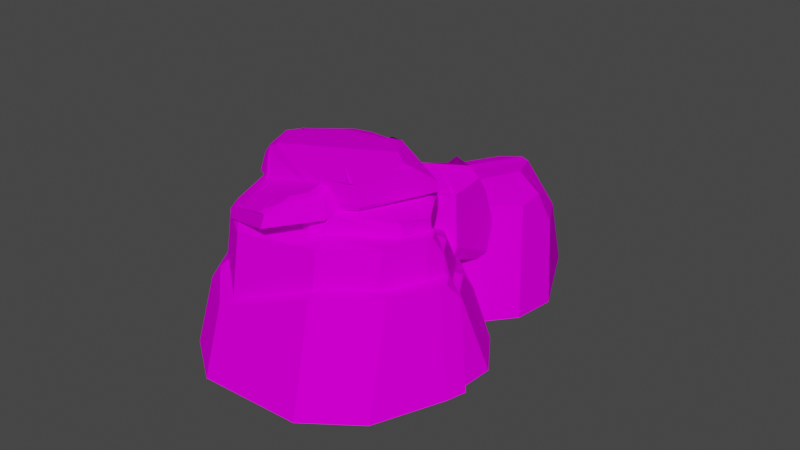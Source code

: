 # Source: rock_meduim.blend  (saved by Blender 3.0.42; exported with 4.5.12 LTS)
import bpy
from mathutils import Matrix  # noqa: F401  (used for matrix-valued properties, if any)

bpy.ops.wm.read_factory_settings(use_empty=True)
scene = bpy.context.scene
scene.name = 'Scene'

# ---- collections
col_collection = bpy.data.collections.new('Collection'); scene.collection.children.link(col_collection)

# ---- images (referenced by path relative to the original .blend; pixels are not part of the script)
import os
ASSET_DIR = os.environ.get("B2B_ASSET_DIR", "")  # directory of the original .blend (textures are referenced by path, not embedded)
HERE = os.path.dirname(os.path.abspath(__file__))  # packed textures are extracted next to this script under _unpacked/

def load_image(name, relpath, width, height, colorspace="sRGB"):
    """Load a texture the original file referenced (path relative to the .blend, or extracted next to this script)."""
    p = next((c for c in (os.path.join(HERE, relpath), os.path.join(ASSET_DIR, relpath)) if relpath and os.path.exists(c)), "")
    if p:
        img = bpy.data.images.load(p, check_existing=True)
        img.name = name
    else:  # same state as the original file: an image datablock whose file is absent (Cycles renders it pink)
        img = bpy.data.images.new(name, width, height)
        img.source = "FILE"
        img.filepath = "//" + (relpath or name)
    img.colorspace_settings.name = colorspace
    return img
img_gradients1024__1__png = load_image('Gradients1024 (1).png', 'Gradients1024 (1).png', 1024, 1024, 'sRGB')
img_gradients1024__1__png_011 = load_image('Gradients1024 (1).png.011', 'Gradients1024 (1).png', 1024, 1024, 'Non-Color')

# ---- materials (node trees are filled in below, after node groups)
mat_naturegrads_005 = bpy.data.materials.new('NatureGrads.005')
mat_naturegrads_005.surface_render_method = 'BLENDED'
mat_naturegrads_005.blend_method = 'BLEND'
mat_naturegrads_005.use_transparent_shadow = False
mat_naturegrads_005.roughness = 1.0
mat_naturegrads_005.specular_intensity = 0.0

# ---- material node trees
mat_naturegrads_005.use_nodes = True; mat_naturegrads_005.node_tree.nodes.clear()
_N = mat_naturegrads_005.node_tree.nodes; _L = mat_naturegrads_005.node_tree.links
n0 = _N.new('ShaderNodeBsdfPrincipled'); n0.name = 'Principled BSDF'; n0.location = (10, 300)
n0.distribution = 'GGX'
n0.subsurface_method = 'RANDOM_WALK_SKIN'
n0.inputs[2].default_value = 1.0
n0.inputs[3].default_value = 1.45
n0.inputs[13].default_value = 0.0
n0.inputs[27].default_value = (0.0, 0.0, 0.0, 1.0)
n0.inputs[28].default_value = 1.0
n1 = _N.new('ShaderNodeOutputMaterial'); n1.name = 'Material Output'; n1.location = (300, 300)
n2 = _N.new('ShaderNodeNormalMap'); n2.name = 'Normal Map'; n2.location = (-300, -300)
n2.label = 'Normal/Map'
n2.inputs[0].default_value = 0.0
n3 = _N.new('ShaderNodeTexImage'); n3.name = 'Image Texture'; n3.location = (-300, 600)
n3.image = img_gradients1024__1__png
n4 = _N.new('ShaderNodeTexImage'); n4.name = 'Image Texture.001'; n4.location = (-300, 0)
n4.image = img_gradients1024__1__png_011
_L.new(n0.outputs[0], n1.inputs[0])
_L.new(n2.outputs[0], n0.inputs[5])
_L.new(n3.outputs[0], n0.inputs[0])
_L.new(n4.outputs[1], n0.inputs[4])
n1.is_active_output = True

# ---- world
world_world = bpy.data.worlds.new('World'); scene.world = world_world
world_world.use_nodes = True; world_world.node_tree.nodes.clear()
_N = world_world.node_tree.nodes; _L = world_world.node_tree.links
n0 = _N.new('ShaderNodeOutputWorld'); n0.name = 'World Output'; n0.location = (300, 300)
n1 = _N.new('ShaderNodeBackground'); n1.name = 'Background'; n1.location = (10, 300)
n1.inputs[0].default_value = (0.05088, 0.05088, 0.05088, 1.0)
_L.new(n1.outputs[0], n0.inputs[0])
n0.is_active_output = True
world_world.color = (0.05088, 0.05088, 0.05088)
world_world.use_sun_shadow = False
world_world.sun_shadow_jitter_overblur = 0.0

# ---- meshes
me_cube_011 = bpy.data.meshes.new('Cube.011')
me_cube_011.from_pydata([(284.7, 82.58, -47.89), (281.9, 46.88, 103.2), (183.7, 106.6, -106.1), (39.27, 47.07, 221.9), (-29.78, 72.2, 62.78), (-42.22, 81.42, 68.44), (294.6, 61.64, -47.56), (280.9, 28.7, 103.8), (36.11, 34.43, 218.7), (196.0, 77.77, -125.0), (128.9, 89.61, 147.8), (133.7, 79.73, 167.6), (234.0, 106.1, -60.79), (256.1, 99.7, -62.34), (274.2, 69.1, 52.79), (286.8, 58.48, 77.66), (260.4, 56.33, 110.9), (160.0, 120.9, -92.65), (203.0, 110.4, -78.36), (198.8, 109.1, -94.23), (103.3, 87.21, 162.6), (19.17, 83.68, 180.3), (156.6, 123.0, -77.04), (153.0, 123.5, -80.08), (21.36, 93.81, 161.6), (-2.311, 100.2, 135.8), (-38.83, 112.3, 66.44), (64.54, 94.23, 154.3), (3.419, 117.0, -0.1346), (-38.16, 114.1, 61.47), (-37.35, 113.9, 55.87), (17.8, 120.9, 47.28), (-36.6, 118.4, 51.11), (287.3, 82.23, -24.4), (245.9, 95.91, -24.77), (290.8, 83.08, -31.67), (263.0, 89.66, -20.91), (252.0, 96.09, -34.35), (275.9, 88.74, -37.7), (285.3, 82.96, -35.35), (130.4, 59.61, 170.0), (145.8, 85.22, 141.9), (146.5, 85.68, 129.7), (140.2, 78.78, 165.4), (162.2, 71.55, 156.3), (156.7, 80.89, 137.3), (160.9, 97.96, -105.0), (167.7, 79.43, -115.2), (168.1, 79.2, -114.8), (2.039, 77.72, -10.3), (160.1, 76.9, -116.5), (155.1, 90.13, -108.2), (-5.501, 91.85, -0.5086), (142.1, 120.2, -96.2), (147.3, 102.5, -104.3), (141.3, 121.0, -92.82), (53.37, 34.99, 209.3), (51.15, 34.31, 210.3), (38.67, 33.89, 207.8), (36.46, 35.18, 204.1), (78.11, 36.47, 196.1), (126.3, 38.14, 168.8), (224.8, 30.53, 127.1), (31.54, 38.42, 182.8), (221.8, 31.66, 128.3), (20.33, 82.19, -40.45), (6.83, 81.01, -27.95), (152.8, 76.07, -108.7), (135.2, 75.42, -102.2), (173.6, -6.631, 131.2), (151.2, -43.44, 269.8), (398.6, -205.8, 36.33), (349.1, -202.9, 167.3), (339.7, -206.3, 144.0), (215.9, -202.9, -297.9), (327.4, -207.4, -197.0), (216.0, -210.1, -268.2), (298.9, -98.41, 183.0), (345.0, -92.69, 58.35), (299.4, -62.5, 135.7), (261.8, -22.74, -164.1), (146.5, -17.83, -261.4), (218.7, -15.42, -158.9), (35.28, -17.6, -284.1), (52.09, -193.3, -333.7), (57.96, -15.23, 218.4), (53.07, -33.93, 285.6), (66.02, -194.0, 354.2), (113.0, -209.2, 213.9), (128.5, -212.4, -257.3), (4.091, -193.3, -333.7), (9.96, -15.23, 218.4), (5.07, -33.93, 285.6), (18.02, -194.0, 354.2), (12.66, -209.2, 213.9), (28.13, -212.4, -257.3), (-56.42, -46.3, 128.9), (-38.97, -74.86, 264.8), (-230.9, -200.8, 35.77), (-192.6, -198.6, 164.3), (-185.3, -201.2, 141.5), (-89.18, -198.5, -292.2), (-175.7, -202.0, -193.2), (-89.24, -204.2, -263.0), (-153.6, -73.45, 179.7), (-189.3, -69.03, 57.37), (-154.0, -62.81, 133.3), (-35.38, -54.99, -256.4), (-41.59, -53.12, -155.8), (50.92, -54.82, -278.6), (37.88, -191.1, -327.3), (33.32, -52.97, 214.4), (37.12, -67.48, 280.3), (27.07, -191.7, 347.7), (-9.4, -203.5, 210.0), (-21.4, -205.9, -252.3), (88.16, -54.82, -278.6), (75.11, -191.1, -327.3), (70.56, -52.97, 214.4), (74.36, -67.48, 280.3), (64.31, -191.7, 347.7), (68.47, -203.5, 210.0), (56.46, -205.9, -252.3), (-10.03, -45.69, -292.0), (-11.26, -17.45, -251.8), (19.64, -17.6, -284.1), (-88.23, -57.24, -199.9), (-140.8, -103.8, -171.0), (-140.0, -61.2, -109.6), (-71.52, -55.16, -157.6), (-0.216, -36.23, -7.032), (48.88, -16.18, 17.18), (-3.17, -16.6, -72.47), (45.73, -16.51, -52.59), (-371.0, 21.52, -45.21), (-476.2, -61.32, -47.98), (-282.3, -201.3, -166.5), (-383.9, -201.7, -152.6), (-367.5, -204.4, -144.4), (-50.83, -192.8, -21.29), (-115.6, -198.3, -98.17), (-72.94, -199.9, -24.75), (-398.5, -56.97, -124.6), (-301.7, -2.325, -137.3), (-363.2, 3.008, -119.5), (-82.28, 19.49, 15.57), (-157.6, 19.56, -0.8446), (-75.52, 19.49, 83.33), (-38.99, -184.4, 78.76), (-446.3, 11.25, 12.54), (-496.8, -53.67, 7.676), (-548.2, -199.3, -8.127), (-439.9, -209.8, -19.64), (-88.97, -202.7, 25.21), (-79.87, 19.2, 111.4), (-43.34, -184.7, 106.9), (-450.7, 10.96, 40.65), (-501.1, -53.96, 35.79), (-552.5, -199.6, 19.99), (-449.0, -210.4, 39.15), (-98.07, -203.3, 84.0), (-118.8, -30.55, -30.92), (-135.1, -84.85, -74.11), (-181.1, 9.95, -80.52), (-152.7, 17.46, -23.23), (-108.9, 6.199, 162.1), (-76.99, -177.9, 158.1), (-433.0, -1.004, 100.2), (-477.1, -63.62, 95.99), (-522.1, -190.9, 82.17), (-431.6, -200.4, 98.93), (-124.8, -194.2, 138.1), (-141.0, -54.81, 155.3), (-114.2, -170.4, 152.0), (-413.6, -60.86, 103.3), (-450.6, -74.31, 99.71), (-488.4, -181.3, 88.1), (-412.4, -189.3, 102.2), (-154.4, -184.1, 135.1), (-149.6, -66.38, 192.9), (-124.2, -175.8, 189.7), (-407.5, -72.11, 143.6), (-442.6, -84.84, 140.3), (-478.4, -186.1, 129.3), (-406.4, -193.7, 142.6), (-162.3, -188.7, 173.8), (-197.7, -87.88, 294.0), (-179.9, -164.5, 291.8), (-378.4, -91.9, 259.5), (-403.0, -100.8, 257.1), (-428.0, -171.8, 249.4), (-377.6, -177.1, 258.8), (-206.5, -173.6, 280.6), (153.4, 59.9, 108.5), (134.5, 17.96, 225.1), (342.8, -167.0, 28.66), (301.2, -163.7, 138.9), (293.3, -167.6, 119.3), (189.0, -163.7, -252.6), (282.9, -168.8, -167.8), (189.1, -172.0, -227.6), (258.9, 20.04, 152.1), (297.7, 26.52, 47.19), (259.3, 35.65, 112.3), (227.6, 41.55, -140.0), (130.6, 47.14, -221.9), (191.4, 49.89, -135.6), (36.99, 47.4, -241.0), (51.14, -152.8, -282.8), (56.08, 50.11, 181.9), (51.97, 28.79, 238.4), (62.86, -153.6, 296.2), (102.4, -170.9, 178.1), (115.5, -174.5, -218.5), (10.74, -152.8, -282.8), (15.68, 50.11, 181.9), (11.56, 28.79, 238.4), (22.46, -153.6, 296.2), (17.95, -170.9, 178.1), (30.97, -174.5, -218.5), (-40.19, 14.69, 106.6), (-25.51, -17.84, 221.0), (-187.1, -161.3, 28.18), (-154.8, -158.8, 136.4), (-148.6, -161.8, 117.1), (-67.77, -158.8, -247.8), (-140.6, -162.7, -164.6), (-67.82, -165.2, -223.3), (-122.0, -16.23, 149.3), (-152.1, -11.2, 46.36), (-122.3, -4.116, 110.3), (-22.48, 4.798, -217.7), (-27.72, 6.926, -133.0), (50.15, 4.995, -236.5), (39.18, -150.3, -277.4), (35.34, 7.097, 178.6), (38.54, -9.437, 234.0), (30.08, -150.9, 290.7), (-0.617, -164.4, 174.8), (-10.72, -167.2, -214.3), (81.5, 4.995, -236.5), (70.52, -150.3, -277.4), (66.69, 7.097, 178.6), (69.88, -9.437, 234.0), (61.43, -150.9, 290.7), (64.92, -164.4, 174.8), (54.82, -167.2, -214.3), (-1.151, 15.39, -247.7), (-2.184, 47.57, -213.8), (23.83, 47.4, -241.0), (-66.97, 2.233, -170.2), (-111.2, -50.81, -145.9), (-110.5, -2.283, -94.16), (-52.9, 4.6, -134.6), (7.113, 26.17, -7.845), (48.44, 49.02, 12.53), (4.627, 48.54, -62.92), (45.78, 48.64, -46.19), (-75.8, 15.74, 130.6), (-197.3, -26.99, 103.7), (-10.79, 33.9, 60.06), (-249.5, -44.65, -108.0), (-111.2, -58.07, -135.7), (-112.4, -31.35, -147.0), (-80.37, -44.47, 139.4), (-199.9, -81.92, 103.8), (-248.1, -85.12, -109.3), (-1.866, -57.94, 74.51), (-201.3, 77.35, -26.58), (-218.7, 57.48, -25.79), (-54.4, 66.37, 91.79), (-57.65, 52.88, 109.7), (-154.0, 15.9, 105.4), (-176.8, -1.682, 111.5), (-198.6, -1.315, 85.04), (-15.51, 76.06, 38.39), (-35.06, 62.81, 70.23), (-22.2, 50.76, 69.77), (-208.9, 69.13, -49.23), (-209.2, 41.96, -118.3), (-26.81, 88.11, 32.86), (-23.79, 87.16, 30.55), (-193.7, 65.01, -113.8), (-168.9, 66.2, -128.3), (-107.4, 61.9, -145.5), (-195.1, 75.56, -78.61), (-62.06, 59.29, -100.8), (-103.4, 65.4, -144.2), (-99.24, 62.79, -142.6), (-100.8, 95.86, -98.0), (-95.09, 74.36, -141.4), (-94.53, 25.65, 128.5), (-85.66, 54.89, 95.38), (-89.35, 26.09, 132.5), (-92.28, 42.61, 108.5), (-79.2, 53.01, 101.8), (-81.48, 36.23, 121.6), (-85.59, 22.51, 128.8), (-222.6, -3.145, -27.8), (-200.0, 66.36, -12.03), (-190.6, 62.66, -9.342), (-218.2, 55.56, -20.25), (-215.7, 36.11, -0.9847), (-198.8, 54.43, -2.434), (-9.015, 1.599, 42.42), (-4.594, -56.83, 50.46), (-4.992, -57.23, 50.73), (-58.95, -64.07, -98.18), (10.35, -63.63, 47.03), (6.434, -21.5, 40.99), (-63.51, -19.3, -106.5), (-9.877, 67.17, 24.95), (-6.715, 11.81, 31.33), (-12.28, 70.84, 23.71), (-243.6, -82.56, -94.05), (-244.1, -84.81, -95.94), (-240.1, -90.77, -105.3), (-236.7, -89.12, -106.5), (-237.2, -76.69, -72.35), (-223.8, -69.66, -29.75), (-208.6, -82.39, 55.45), (-218.9, -90.07, -106.8), (-208.9, -79.34, 52.79), (-37.97, -58.42, -78.74), (-45.6, -60.44, -91.49), (-7.572, -68.45, 37.74), (-9.812, -72.67, 22.79), (8.713, -65.97, 46.32), (181.8, 67.75, 2.391), (63.88, 59.69, 42.45), (201.1, 68.42, -91.66), (-90.1, 50.26, -111.7), (14.05, 43.88, -206.7), (7.248, 49.49, -215.9), (182.5, 54.75, 12.73), (61.67, 47.56, 44.25), (-89.56, 41.22, -113.2), (216.2, 48.33, -83.17), (-6.786, 78.92, -67.89), (-21.27, 74.86, -58.08), (180.1, 77.4, -42.26), (186.6, 75.02, -25.12), (101.8, 68.46, 21.19), (85.48, 65.17, 38.32), (53.19, 64.84, 26.86), (185.9, 77.2, -108.1), (185.6, 75.59, -70.66), (196.4, 72.67, -77.6), (-24.93, 76.54, -83.32), (-60.91, 68.41, -142.1), (173.4, 79.91, -107.1), (174.7, 79.57, -110.6), (-45.34, 73.37, -146.4), (-31.52, 72.74, -171.6), (12.24, 70.12, -218.0), (-28.34, 76.82, -115.6), (74.16, 70.08, -203.1), (16.33, 70.87, -218.9), (20.77, 70.26, -219.7), (42.44, 78.99, -181.0), (24.94, 72.79, -220.9), (164.7, 70.23, 10.21), (155.2, 75.54, -22.98), (171.2, 70.35, 10.96), (156.3, 73.34, -8.273), (164.1, 75.2, -20.76), (172.3, 72.12, -2.567), (172.6, 69.38, 5.894), (-25.67, 61.42, -57.3), (1.841, 76.91, -56.01), (11.25, 75.99, -58.51), (-17.99, 74.59, -53.57), (-5.885, 70.82, -38.23), (7.805, 74.53, -48.31), (193.5, 60.68, -107.4), (201.5, 47.89, -102.4), (201.3, 47.81, -101.9), (78.19, 42.73, -201.5), (200.2, 45.37, -108.1), (193.8, 54.6, -111.6), (69.97, 52.5, -206.6), (183.8, 74.71, -122.5), (189.8, 62.57, -118.2), (181.1, 75.53, -122.3), (-77.83, 42.17, -102.6), (-79.21, 41.62, -103.9), (-80.65, 39.94, -113.9), (-78.36, 40.2, -116.7), (-61.17, 44.01, -87.31), (-27.65, 46.63, -57.85), (29.3, 46.13, 7.361), (-63.25, 39.66, -126.1), (27.68, 46.74, 5.216), (106.2, 44.2, -195.7), (93.08, 43.5, -202.7), (192.4, 44.98, -111.6), (182.7, 43.62, -123.2), (70.99, 112.6, 195.1), (-67.11, 104.6, 116.0), (176.8, 114.1, 135.3), (-50.67, 99.53, -158.8), (127.0, 83.05, -139.2), (130.5, 93.81, -153.0), (60.66, 88.73, 203.6), (-71.62, 82.64, 114.7), (-49.48, 83.09, -160.0), (179.9, 76.55, 155.7), (-20.06, 145.7, -41.87), (-41.91, 139.1, -47.68), (112.8, 130.9, 156.9), (101.8, 125.9, 177.2), (-14.25, 118.5, 134.8), (-44.58, 113.2, 133.3), (-60.87, 114.8, 93.1), (180.4, 131.3, 107.6), (144.3, 127.8, 138.4), (159.8, 121.9, 142.7), (-20.82, 142.8, -72.05), (4.223, 131.2, -155.4), (169.1, 137.0, 96.69), (173.6, 136.3, 95.06), (21.83, 139.3, -144.0), (57.39, 137.7, -151.8), (138.2, 131.0, -148.9), (7.066, 144.0, -102.1), (176.2, 126.8, -77.81), (142.7, 132.1, -145.8), (147.1, 130.8, -142.3), (129.2, 144.6, -89.1), (151.9, 135.1, -139.2), (49.33, 118.0, 185.5), (73.33, 128.8, 149.1), (54.09, 117.8, 192.3), (60.06, 124.5, 162.3), (78.66, 127.6, 159.4), (68.03, 121.2, 182.2), (59.95, 116.0, 189.3), (-59.53, 114.9, -55.23), (-24.26, 141.3, -23.91), (-37.08, 139.1, -17.55), (-43.45, 138.3, -40.84), (-48.16, 130.4, -16.78), (-26.75, 136.5, -11.97), (184.9, 100.8, 114.6), (185.8, 76.99, 125.7), (185.2, 76.86, 125.9), (176.0, 76.91, -73.98), (190.0, 72.58, 119.6), (188.6, 89.81, 111.1), (174.7, 95.23, -85.58), (192.1, 127.1, 93.57), (192.1, 104.6, 102.2), (189.7, 128.8, 91.18), (-49.67, 83.91, -140.0), (-49.59, 83.02, -142.5), (-41.41, 80.22, -152.2), (-36.84, 80.61, -152.3), (-50.03, 85.98, -111.4), (-49.66, 88.17, -54.96), (-63.85, 82.67, 53.28), (-15.16, 78.84, -145.8), (-63.12, 83.89, 49.99), (194.2, 77.73, -42.51), (189.7, 77.39, -60.79), (186.7, 72.42, 109.2), (189.5, 70.75, 90.37)], [], [(64, 62, 7, 1, 16, 44, 40, 43, 11, 3, 8, 57, 56, 60, 61), (14, 45, 44, 16, 15), (33, 36, 14, 15), (24, 21, 3, 11, 10, 20, 27), (1, 15, 16), (9, 2, 19, 13, 0, 6), (2, 17, 19), (5, 8, 3, 21, 25, 26), (21, 24, 25), (30, 29, 31), (30, 31, 32), (33, 35, 34, 36), (37, 34, 35, 39, 38), (39, 0, 13, 38), (1, 7, 6, 0, 39, 35, 33, 15), (43, 40, 42, 41), (45, 42, 40, 44), (10, 11, 43, 41), (49, 4, 5, 52), (5, 26, 29, 30, 32, 28, 52), (23, 17, 53, 55), (53, 17, 2, 9, 47, 46, 54), (46, 47, 48, 50, 51), (54, 46, 51), (8, 5, 4, 63, 59, 58), (54, 51, 50, 67, 55, 53), (31, 29, 26, 25, 24, 27, 22, 23, 28, 32), (34, 37, 38, 13, 12, 18, 22, 27, 20, 10, 41, 42, 45, 14, 36), (17, 23, 22, 18, 12, 13, 19), (65, 66, 49, 52, 28, 23, 55, 67, 68), (65, 68, 67, 50, 48, 47, 9, 6, 7, 62, 64, 61, 60, 56, 57, 8, 58, 59, 63, 4, 49, 66), (80, 82, 69, 79, 78), (69, 70, 77, 79), (71, 75, 80, 78), (71, 72, 73), (74, 75, 76), (77, 78, 79), (80, 81, 82), (71, 78, 77, 72), (74, 81, 80, 75), (87, 86, 92, 93), (74, 76, 89, 84), (81, 74, 84, 83), (73, 72, 87, 88), (83, 133, 131, 85, 69, 82, 81), (85, 86, 70, 69), (86, 87, 72, 77, 70), (88, 89, 76, 75, 71, 73), (85, 131, 130, 91), (90, 95, 94, 93, 92, 91, 130, 132, 124, 123), (89, 88, 94, 95), (88, 87, 93, 94), (86, 85, 91, 92), (84, 89, 95, 90), (98, 105, 128, 127, 102), (96, 106, 104, 97), (101, 102, 127, 126, 107), (98, 100, 99), (101, 103, 102), (104, 106, 105), (129, 128, 105, 106, 96, 108), (98, 99, 104, 105), (113, 120, 119, 112), (101, 110, 115, 103), (107, 109, 110, 101), (100, 114, 113, 99), (109, 107, 108, 96, 111), (111, 96, 97, 112), (112, 97, 104, 99, 113), (114, 100, 98, 102, 103, 115), (117, 116, 118, 119, 120, 121, 122), (111, 118, 116, 109), (109, 116, 117, 110), (115, 122, 121, 114), (114, 121, 120, 113), (112, 119, 118, 111), (110, 117, 122, 115), (123, 124, 125), (83, 84, 90, 123, 125), (126, 127, 128, 129), (126, 129, 108, 107), (130, 131, 133, 132), (132, 133, 83, 125, 124), (136, 143, 163, 162, 140), (134, 144, 142, 135), (139, 140, 162, 161, 145), (136, 138, 137), (139, 141, 140), (142, 144, 143), (164, 163, 143, 144, 134, 146), (136, 137, 142, 143), (151, 158, 157, 150), (139, 148, 153, 141), (145, 147, 148, 139), (138, 152, 151, 137), (147, 145, 146, 134, 149), (149, 134, 135, 150), (150, 135, 142, 137, 151), (152, 138, 136, 140, 141, 153), (157, 158, 169, 168), (149, 156, 154, 147), (147, 154, 155, 148), (153, 160, 159, 152), (152, 159, 158, 151), (150, 157, 156, 149), (148, 155, 160, 153), (161, 162, 163, 164), (161, 164, 146, 145), (168, 169, 176, 175), (154, 156, 167, 165), (160, 155, 166, 171), (158, 159, 170, 169), (156, 157, 168, 167), (155, 154, 165, 166), (159, 160, 171, 170), (173, 172, 179, 180), (165, 167, 174, 172), (171, 166, 173, 178), (169, 170, 177, 176), (167, 168, 175, 174), (166, 165, 172, 173), (170, 171, 178, 177), (185, 180, 187, 192), (177, 178, 185, 184), (175, 176, 183, 182), (172, 174, 181, 179), (178, 173, 180, 185), (176, 177, 184, 183), (174, 175, 182, 181), (187, 186, 188, 189, 190, 191, 192), (183, 184, 191, 190), (181, 182, 189, 188), (180, 179, 186, 187), (184, 185, 192, 191), (182, 183, 190, 189), (179, 181, 188, 186), (204, 206, 193, 203, 202), (193, 194, 201, 203), (195, 199, 204, 202), (195, 196, 197), (198, 199, 200), (201, 202, 203), (204, 205, 206), (195, 202, 201, 196), (198, 205, 204, 199), (211, 210, 216, 217), (198, 200, 213, 208), (205, 198, 208, 207), (197, 196, 211, 212), (207, 257, 255, 209, 193, 206, 205), (209, 210, 194, 193), (210, 211, 196, 201, 194), (212, 213, 200, 199, 195, 197), (209, 255, 254, 215), (214, 219, 218, 217, 216, 215, 254, 256, 248, 247), (213, 212, 218, 219), (212, 211, 217, 218), (210, 209, 215, 216), (208, 213, 219, 214), (222, 229, 252, 251, 226), (220, 230, 228, 221), (225, 226, 251, 250, 231), (222, 224, 223), (225, 227, 226), (228, 230, 229), (253, 252, 229, 230, 220, 232), (222, 223, 228, 229), (237, 244, 243, 236), (225, 234, 239, 227), (231, 233, 234, 225), (224, 238, 237, 223), (233, 231, 232, 220, 235), (235, 220, 221, 236), (236, 221, 228, 223, 237), (238, 224, 222, 226, 227, 239), (241, 240, 242, 243, 244, 245, 246), (235, 242, 240, 233), (233, 240, 241, 234), (239, 246, 245, 238), (238, 245, 244, 237), (236, 243, 242, 235), (234, 241, 246, 239), (247, 248, 249), (207, 208, 214, 247, 249), (250, 251, 252, 253), (250, 253, 232, 231), (254, 255, 257, 256), (256, 257, 207, 249, 248), (322, 320, 265, 259, 274, 302, 298, 301, 269, 261, 266, 315, 314, 318, 319), (272, 303, 302, 274, 273), (291, 294, 272, 273), (282, 279, 261, 269, 268, 278, 285), (259, 273, 274), (267, 260, 277, 271, 258, 264), (260, 275, 277), (263, 266, 261, 279, 283, 284), (279, 282, 283), (288, 287, 289), (288, 289, 290), (291, 293, 292, 294), (295, 292, 293, 297, 296), (297, 258, 271, 296), (259, 265, 264, 258, 297, 293, 291, 273), (301, 298, 300, 299), (303, 300, 298, 302), (268, 269, 301, 299), (307, 262, 263, 310), (263, 284, 287, 288, 290, 286, 310), (281, 275, 311, 313), (311, 275, 260, 267, 305, 304, 312), (304, 305, 306, 308, 309), (312, 304, 309), (266, 263, 262, 321, 317, 316), (312, 309, 308, 327, 325, 313, 311), (289, 287, 284, 283, 282, 285, 280, 281, 286, 290), (292, 295, 296, 271, 270, 276, 280, 285, 278, 268, 299, 300, 303, 272, 294), (275, 281, 280, 276, 270, 271, 277), (323, 324, 307, 310, 286, 281, 313, 325, 326), (323, 326, 325, 327, 308, 306, 305, 267, 264, 265, 320, 322, 319, 318, 314, 315, 266, 316, 317, 321, 262, 307, 324), (392, 390, 335, 329, 344, 372, 368, 371, 339, 331, 336, 385, 384, 388, 389), (342, 373, 372, 344, 343), (361, 364, 342, 343), (352, 349, 331, 339, 338, 348, 355), (329, 343, 344), (337, 330, 347, 341, 328, 334), (330, 345, 347), (333, 336, 331, 349, 353, 354), (349, 352, 353), (358, 357, 359), (358, 359, 360), (361, 363, 362, 364), (365, 362, 363, 367, 366), (367, 328, 341, 366), (329, 335, 334, 328, 367, 363, 361, 343), (371, 368, 370, 369), (373, 370, 368, 372), (338, 339, 371, 369), (377, 332, 333, 380), (333, 354, 357, 358, 360, 356, 380), (351, 345, 381, 383), (381, 345, 330, 337, 375, 374, 382), (374, 375, 376, 378, 379), (382, 374, 379), (336, 333, 332, 391, 387, 386), (382, 379, 378, 395, 383, 381), (359, 357, 354, 353, 352, 355, 350, 351, 356, 360), (362, 365, 366, 341, 340, 346, 350, 355, 348, 338, 369, 370, 373, 342, 364), (345, 351, 350, 346, 340, 341, 347), (393, 394, 377, 380, 356, 351, 383, 395, 396), (393, 396, 395, 378, 376, 375, 337, 334, 335, 390, 392, 389, 388, 384, 385, 336, 386, 387, 391, 332, 377, 394), (461, 459, 404, 398, 413, 441, 437, 440, 408, 400, 405, 454, 453, 457, 458), (411, 442, 441, 413, 412), (430, 433, 411, 412), (421, 418, 400, 408, 407, 417, 424), (398, 412, 413), (406, 399, 416, 410, 397, 403), (399, 414, 416), (402, 405, 400, 418, 422, 423), (418, 421, 422), (427, 426, 428), (427, 428, 429), (430, 432, 431, 433), (434, 431, 432, 436, 435), (436, 397, 410, 435), (398, 404, 403, 397, 436, 432, 430, 412), (440, 437, 439, 438), (442, 439, 437, 441), (407, 408, 440, 438), (446, 401, 402, 449), (402, 423, 426, 427, 429, 425, 449), (420, 414, 450, 452), (450, 414, 399, 406, 444, 443, 451), (443, 444, 445, 447, 448), (451, 443, 448), (405, 402, 401, 460, 456, 455), (451, 448, 447, 464, 452, 450), (428, 426, 423, 422, 421, 424, 419, 420, 425, 429), (431, 434, 435, 410, 409, 415, 419, 424, 417, 407, 438, 439, 442, 411, 433), (414, 420, 419, 415, 409, 410, 416), (462, 463, 446, 449, 425, 420, 452, 464, 465), (462, 465, 464, 447, 445, 444, 406, 403, 404, 459, 461, 458, 457, 453, 454, 405, 455, 456, 460, 401, 446, 463)])
me_cube_011.polygons.foreach_set('use_smooth', [True] * 281)
_k = set([(0, 6), (0, 13), (0, 39), (1, 7), (1, 15), (1, 16), (2, 9), (2, 17), (2, 19), (3, 8), (3, 11), (3, 21), (4, 5), (4, 49), (4, 63), (5, 8), (5, 26), (5, 52), (6, 7), (6, 9), (7, 62), (8, 57), (8, 58), (9, 47), (10, 11), (10, 20), (10, 41), (11, 43), (12, 13), (12, 18), (13, 19), (13, 38), (14, 15), (14, 36), (14, 45), (15, 16), (15, 33), (16, 44), (17, 19), (17, 23), (17, 53), (18, 22), (20, 27), (21, 24), (21, 25), (22, 23), (22, 27), (23, 28), (23, 55), (24, 25), (24, 27), (25, 26), (26, 29), (28, 32), (28, 52), (29, 30), (29, 31), (30, 31), (30, 32), (31, 32), (33, 35), (33, 36), (34, 35), (34, 36), (34, 37), (35, 39), (37, 38), (38, 39), (40, 42), (40, 43), (40, 44), (41, 42), (41, 43), (42, 45), (44, 45), (46, 47), (46, 51), (46, 54), (47, 48), (48, 50), (49, 52), (49, 66), (50, 51), (50, 67), (51, 54), (53, 54), (53, 55), (55, 67), (56, 57), (56, 60), (58, 59), (59, 63), (60, 61), (61, 64), (62, 64), (65, 66), (65, 68), (67, 68), (69, 70), (69, 79), (69, 82), (69, 85), (70, 77), (70, 86), (71, 72), (71, 73), (71, 75), (71, 78), (72, 73), (72, 77), (72, 87), (73, 88), (74, 75), (74, 76), (74, 81), (74, 84), (75, 76), (75, 80), (76, 89), (77, 78), (77, 79), (78, 79), (78, 80), (80, 81), (80, 82), (81, 82), (81, 83), (83, 84), (83, 125), (83, 133), (84, 90), (85, 86), (85, 91), (85, 131), (86, 87), (86, 92), (87, 88), (87, 93), (88, 89), (88, 94), (89, 95), (90, 95), (90, 123), (91, 92), (91, 130), (92, 93), (93, 94), (94, 95), (96, 97), (96, 106), (96, 108), (96, 111), (97, 104), (97, 112), (98, 99), (98, 100), (98, 102), (98, 105), (99, 100), (99, 104), (99, 113), (100, 114), (101, 102), (101, 103), (101, 107), (101, 110), (102, 103), (102, 127), (103, 115), (104, 105), (104, 106), (105, 106), (105, 128), (107, 108), (107, 109), (107, 126), (108, 129), (109, 110), (109, 111), (109, 116), (110, 117), (111, 112), (111, 118), (112, 113), (112, 119), (113, 114), (113, 120), (114, 115), (114, 121), (115, 122), (116, 117), (116, 118), (117, 122), (118, 119), (119, 120), (120, 121), (121, 122), (123, 124), (123, 125), (124, 125), (124, 132), (126, 127), (126, 129), (127, 128), (128, 129), (130, 131), (130, 132), (131, 133), (132, 133), (134, 135), (134, 144), (134, 146), (134, 149), (135, 142), (135, 150), (136, 137), (136, 138), (136, 140), (136, 143), (137, 138), (137, 142), (137, 151), (138, 152), (139, 140), (139, 141), (139, 145), (139, 148), (140, 141), (140, 162), (141, 153), (142, 143), (142, 144), (143, 144), (143, 163), (145, 146), (145, 147), (145, 161), (146, 164), (147, 148), (147, 149), (147, 154), (148, 155), (149, 150), (149, 156), (150, 151), (150, 157), (151, 152), (151, 158), (152, 153), (152, 159), (153, 160), (154, 155), (154, 156), (154, 165), (155, 160), (155, 166), (156, 157), (156, 167), (157, 158), (157, 168), (158, 159), (158, 169), (159, 160), (159, 170), (160, 171), (161, 162), (161, 164), (162, 163), (163, 164), (165, 166), (165, 167), (165, 172), (166, 171), (166, 173), (167, 168), (167, 174), (168, 169), (168, 175), (169, 170), (169, 176), (170, 171), (170, 177), (171, 178), (172, 173), (172, 174), (172, 179), (173, 178), (173, 180), (174, 175), (174, 181), (175, 176), (175, 182), (176, 177), (176, 183), (177, 178), (177, 184), (178, 185), (179, 180), (179, 181), (179, 186), (180, 185), (180, 187), (181, 182), (181, 188), (182, 183), (182, 189), (183, 184), (183, 190), (184, 185), (184, 191), (185, 192), (186, 187), (186, 188), (187, 192), (188, 189), (189, 190), (190, 191), (191, 192), (193, 194), (193, 203), (193, 206), (193, 209), (194, 201), (194, 210), (195, 196), (195, 197), (195, 199), (195, 202), (196, 197), (196, 201), (196, 211), (197, 212), (198, 199), (198, 200), (198, 205), (198, 208), (199, 200), (199, 204), (200, 213), (201, 202), (201, 203), (202, 203), (202, 204), (204, 205), (204, 206), (205, 206), (205, 207), (207, 208), (207, 249), (207, 257), (208, 214), (209, 210), (209, 215), (209, 255), (210, 211), (210, 216), (211, 212), (211, 217), (212, 213), (212, 218), (213, 219), (214, 219), (214, 247), (215, 216), (215, 254), (216, 217), (217, 218), (218, 219), (220, 221), (220, 230), (220, 232), (220, 235), (221, 228), (221, 236), (222, 223), (222, 224), (222, 226), (222, 229), (223, 224), (223, 228), (223, 237), (224, 238), (225, 226), (225, 227), (225, 231), (225, 234), (226, 227), (226, 251), (227, 239), (228, 229), (228, 230), (229, 230), (229, 252), (231, 232), (231, 233), (231, 250), (232, 253), (233, 234), (233, 235), (233, 240), (234, 241), (235, 236), (235, 242), (236, 237), (236, 243), (237, 238), (237, 244), (238, 239), (238, 245), (239, 246), (240, 241), (240, 242), (241, 246), (242, 243), (243, 244), (244, 245), (245, 246), (247, 248), (247, 249), (248, 249), (248, 256), (250, 251), (250, 253), (251, 252), (252, 253), (254, 255), (254, 256), (255, 257), (256, 257), (258, 264), (258, 271), (258, 297), (259, 265), (259, 273), (259, 274), (260, 267), (260, 275), (260, 277), (261, 266), (261, 269), (261, 279), (262, 263), (262, 307), (262, 321), (263, 266), (263, 284), (263, 310), (264, 265), (264, 267), (265, 320), (266, 315), (266, 316), (267, 305), (268, 269), (268, 278), (268, 299), (269, 301), (270, 271), (270, 276), (271, 277), (271, 296), (272, 273), (272, 294), (272, 303), (273, 274), (273, 291), (274, 302), (275, 277), (275, 281), (275, 311), (276, 280), (278, 285), (279, 282), (279, 283), (280, 281), (280, 285), (281, 286), (281, 313), (282, 283), (282, 285), (283, 284), (284, 287), (286, 290), (286, 310), (287, 288), (287, 289), (288, 289), (288, 290), (289, 290), (291, 293), (291, 294), (292, 293), (292, 294), (292, 295), (293, 297), (295, 296), (296, 297), (298, 300), (298, 301), (298, 302), (299, 300), (299, 301), (300, 303), (302, 303), (304, 305), (304, 309), (304, 312), (305, 306), (306, 308), (307, 310), (307, 324), (308, 309), (308, 327), (309, 312), (311, 312), (311, 313), (313, 325), (314, 315), (314, 318), (316, 317), (317, 321), (318, 319), (319, 322), (320, 322), (323, 324), (323, 326), (325, 326), (325, 327), (328, 334), (328, 341), (328, 367), (329, 335), (329, 343), (329, 344), (330, 337), (330, 345), (330, 347), (331, 336), (331, 339), (331, 349), (332, 333), (332, 377), (332, 391), (333, 336), (333, 354), (333, 380), (334, 335), (334, 337), (335, 390), (336, 385), (336, 386), (337, 375), (338, 339), (338, 348), (338, 369), (339, 371), (340, 341), (340, 346), (341, 347), (341, 366), (342, 343), (342, 364), (342, 373), (343, 344), (343, 361), (344, 372), (345, 347), (345, 351), (345, 381), (346, 350), (348, 355), (349, 352), (349, 353), (350, 351), (350, 355), (351, 356), (351, 383), (352, 353), (352, 355), (353, 354), (354, 357), (356, 360), (356, 380), (357, 358), (357, 359), (358, 359), (358, 360), (359, 360), (361, 363), (361, 364), (362, 363), (362, 364), (362, 365), (363, 367), (365, 366), (366, 367), (368, 370), (368, 371), (368, 372), (369, 370), (369, 371), (370, 373), (372, 373), (374, 375), (374, 379), (374, 382), (375, 376), (376, 378), (377, 380), (377, 394), (378, 379), (378, 395), (379, 382), (381, 382), (381, 383), (383, 395), (384, 385), (384, 388), (386, 387), (387, 391), (388, 389), (389, 392), (390, 392), (393, 394), (393, 396), (395, 396), (397, 403), (397, 410), (397, 436), (398, 404), (398, 412), (398, 413), (399, 406), (399, 414), (399, 416), (400, 405), (400, 408), (400, 418), (401, 402), (401, 446), (401, 460), (402, 405), (402, 423), (402, 449), (403, 404), (403, 406), (404, 459), (405, 454), (405, 455), (406, 444), (407, 408), (407, 417), (407, 438), (408, 440), (409, 410), (409, 415), (410, 416), (410, 435), (411, 412), (411, 433), (411, 442), (412, 413), (412, 430), (413, 441), (414, 416), (414, 420), (414, 450), (415, 419), (417, 424), (418, 421), (418, 422), (419, 420), (419, 424), (420, 425), (420, 452), (421, 422), (421, 424), (422, 423), (423, 426), (425, 429), (425, 449), (426, 427), (426, 428), (427, 428), (427, 429), (428, 429), (430, 432), (430, 433), (431, 432), (431, 433), (431, 434), (432, 436), (434, 435), (435, 436), (437, 439), (437, 440), (437, 441), (438, 439), (438, 440), (439, 442), (441, 442), (443, 444), (443, 448), (443, 451), (444, 445), (445, 447), (446, 449), (446, 463), (447, 448), (447, 464), (448, 451), (450, 451), (450, 452), (452, 464), (453, 454), (453, 457), (455, 456), (456, 460), (457, 458), (458, 461), (459, 461), (462, 463), (462, 465), (464, 465)])
me_cube_011.attributes.new('sharp_edge', 'BOOLEAN', 'EDGE').data.foreach_set('value', [ (min(e.vertices), max(e.vertices)) in _k for e in me_cube_011.edges])
_uv = me_cube_011.uv_layers.new(name='UVMap')
_uv.uv.foreach_set('vector', [0.9512, 0.1217, 0.9511, 0.1218, 0.9504, 0.122, 0.9504, 0.1201, 0.9506, 0.1192, 0.9519, 0.1178, 0.9524, 0.1191, 0.9522, 0.1171, 0.9523, 0.117, 0.9536, 0.1208, 0.9537, 0.122, 0.9535, 0.1219, 0.9534, 0.1218, 0.9531, 0.1216, 0.9524, 0.1212, 0.9505, 0.1462, 0.9524, 0.1487, 0.9524, 0.1508, 0.951, 0.1511, 0.9505, 0.1492, 0.9499, 0.1396, 0.9502, 0.1387, 0.9505, 0.1462, 0.9505, 0.1492, 0.9541, 0.1447, 0.9543, 0.1464, 0.9543, 0.1515, 0.9528, 0.1504, 0.9528, 0.1483, 0.9532, 0.1485, 0.9536, 0.1459, 0.9507, 0.1515, 0.9505, 0.1492, 0.951, 0.1511, 0.9484, 0.1517, 0.9483, 0.1484, 0.9485, 0.1479, 0.9492, 0.1481, 0.9496, 0.1495, 0.9498, 0.1516, 0.9506, 0.127, 0.951, 0.1271, 0.9505, 0.1288, 0.9494, 0.2652, 0.9473, 0.266, 0.9473, 0.2646, 0.9479, 0.262, 0.9486, 0.2614, 0.9495, 0.2621, 0.9543, 0.1464, 0.9541, 0.1447, 0.9543, 0.1411, 0.9542, 0.132, 0.9542, 0.1325, 0.9535, 0.1336, 0.9657, 0.1258, 0.965, 0.1258, 0.9657, 0.1252, 0.9499, 0.1396, 0.9498, 0.139, 0.9504, 0.1375, 0.9502, 0.1387, 0.9502, 0.1369, 0.9504, 0.1375, 0.9498, 0.139, 0.9498, 0.1384, 0.9499, 0.1377, 0.9498, 0.1384, 0.9498, 0.1372, 0.95, 0.1345, 0.9499, 0.1377, 0.9656, 0.1234, 0.9657, 0.1252, 0.9636, 0.1252, 0.9636, 0.123, 0.9637, 0.1227, 0.9638, 0.1227, 0.9639, 0.1226, 0.9653, 0.1228, 0.9634, 0.1244, 0.9636, 0.1258, 0.963, 0.1258, 0.9631, 0.1252, 0.9524, 0.1487, 0.9525, 0.1475, 0.9529, 0.1507, 0.9524, 0.1508, 0.9528, 0.1483, 0.9528, 0.1504, 0.9527, 0.1505, 0.9525, 0.1486, 0.9504, 0.2659, 0.9495, 0.266, 0.9494, 0.2652, 0.9503, 0.2645, 0.9494, 0.2652, 0.9495, 0.2621, 0.9496, 0.2619, 0.9497, 0.262, 0.9497, 0.2616, 0.9504, 0.2618, 0.9503, 0.2645, 0.9511, 0.1279, 0.951, 0.1271, 0.9512, 0.1259, 0.9512, 0.1262, 0.9477, 0.147, 0.948, 0.1468, 0.9483, 0.1484, 0.9484, 0.1517, 0.9481, 0.1514, 0.948, 0.1494, 0.9478, 0.1489, 0.948, 0.1494, 0.9481, 0.1514, 0.9481, 0.1515, 0.948, 0.1517, 0.9479, 0.1502, 0.9478, 0.1489, 0.948, 0.1494, 0.9479, 0.1502, 0.9532, 0.205, 0.9532, 0.1873, 0.9534, 0.1874, 0.9534, 0.2015, 0.9533, 0.2037, 0.9533, 0.2041, 0.9625, 0.09291, 0.9627, 0.09295, 0.9629, 0.0926, 0.9629, 0.09339, 0.9623, 0.09339, 0.9623, 0.09309, 0.9535, 0.1336, 0.9542, 0.1325, 0.9543, 0.1329, 0.9543, 0.1411, 0.9541, 0.1447, 0.9536, 0.1459, 0.9511, 0.1284, 0.9511, 0.1279, 0.9534, 0.1286, 0.9542, 0.1315, 0.9504, 0.1375, 0.9502, 0.1369, 0.9499, 0.1377, 0.95, 0.1345, 0.9503, 0.1335, 0.9506, 0.1305, 0.9511, 0.1284, 0.9536, 0.1459, 0.9532, 0.1485, 0.9528, 0.1483, 0.9525, 0.1486, 0.9525, 0.1475, 0.9524, 0.1487, 0.9505, 0.1462, 0.9502, 0.1387, 0.951, 0.1271, 0.9511, 0.1279, 0.9511, 0.1284, 0.9506, 0.1305, 0.9503, 0.1335, 0.95, 0.1345, 0.9505, 0.1288, 0.9523, 0.2622, 0.9525, 0.2623, 0.9526, 0.2623, 0.9527, 0.2639, 0.9526, 0.2665, 0.9506, 0.2665, 0.9508, 0.2659, 0.9506, 0.2611, 0.9508, 0.261, 0.9546, 0.1802, 0.9563, 0.18, 0.9566, 0.1802, 0.9567, 0.1798, 0.9568, 0.1804, 0.9568, 0.1803, 0.9572, 0.1808, 0.9579, 0.1926, 0.9568, 0.206, 0.956, 0.2055, 0.9559, 0.2055, 0.9546, 0.2047, 0.9538, 0.2049, 0.9535, 0.205, 0.9534, 0.2049, 0.9532, 0.205, 0.9533, 0.2041, 0.9533, 0.2037, 0.9534, 0.2015, 0.9534, 0.1874, 0.9542, 0.1821, 0.9544, 0.1807, 0.9729, 0.1338, 0.9729, 0.1383, 0.9691, 0.1439, 0.9689, 0.1309, 0.9698, 0.1259, 0.9691, 0.1439, 0.9672, 0.1467, 0.9682, 0.1311, 0.9689, 0.1309, 0.9508, 0.05722, 0.9539, 0.05423, 0.9538, 0.0742, 0.9507, 0.06959, 0.9705, 0.05423, 0.9723, 0.05958, 0.972, 0.06052, 0.9661, 0.07268, 0.9674, 0.06126, 0.9664, 0.07273, 0.9491, 0.07121, 0.9507, 0.06959, 0.9498, 0.0742, 0.9729, 0.1338, 0.9742, 0.1455, 0.9729, 0.1383, 0.9508, 0.05722, 0.9507, 0.06959, 0.9491, 0.07121, 0.9491, 0.05985, 0.9504, 0.1798, 0.9511, 0.1999, 0.9495, 0.2005, 0.9488, 0.1805, 0.9511, 0.2428, 0.9511, 0.2606, 0.9504, 0.261, 0.9504, 0.2432, 0.9661, 0.07268, 0.9664, 0.07273, 0.9666, 0.08183, 0.9655, 0.08963, 0.9511, 0.1999, 0.9504, 0.1798, 0.9525, 0.1814, 0.9526, 0.2004, 0.972, 0.06052, 0.9723, 0.05958, 0.9747, 0.08928, 0.9728, 0.08419, 0.9746, 0.157, 0.9715, 0.1566, 0.9706, 0.1565, 0.9679, 0.1562, 0.9691, 0.1439, 0.9729, 0.1383, 0.9742, 0.1455, 0.9679, 0.1562, 0.967, 0.1569, 0.9672, 0.1467, 0.9691, 0.1439, 0.9511, 0.2606, 0.9511, 0.2428, 0.9548, 0.2438, 0.9543, 0.2544, 0.9524, 0.2592, 0.9728, 0.08419, 0.9666, 0.08183, 0.9664, 0.07273, 0.9674, 0.06126, 0.9705, 0.05423, 0.972, 0.06052, 0.9679, 0.1562, 0.9706, 0.1565, 0.9709, 0.1615, 0.968, 0.1612, 0.9579, 0.1885, 0.9589, 0.1869, 0.9652, 0.1863, 0.967, 0.1878, 0.9661, 0.2039, 0.9652, 0.206, 0.9622, 0.204, 0.9614, 0.206, 0.959, 0.206, 0.9584, 0.2032, 0.9666, 0.08183, 0.9728, 0.08419, 0.9728, 0.09462, 0.9666, 0.09226, 0.9728, 0.08419, 0.9747, 0.08928, 0.9747, 0.09427, 0.9728, 0.09462, 0.967, 0.1569, 0.9679, 0.1562, 0.968, 0.1612, 0.967, 0.1619, 0.9655, 0.08963, 0.9666, 0.08183, 0.9666, 0.09226, 0.9655, 0.09462, 0.9653, 0.2298, 0.9654, 0.2442, 0.9632, 0.2444, 0.9624, 0.2394, 0.9623, 0.2285, 0.9637, 0.1086, 0.9638, 0.09849, 0.9644, 0.09864, 0.9655, 0.1108, 0.961, 0.2297, 0.9623, 0.2285, 0.9624, 0.2394, 0.962, 0.2449, 0.9613, 0.2457, 0.9698, 0.09462, 0.9684, 0.0995, 0.9681, 0.09877, 0.9742, 0.1089, 0.9738, 0.1089, 0.9729, 0.1001, 0.9644, 0.09864, 0.9638, 0.09849, 0.9628, 0.09462, 0.9599, 0.1063, 0.9606, 0.09932, 0.9628, 0.09462, 0.9638, 0.09849, 0.9637, 0.1086, 0.9599, 0.1094, 0.9653, 0.2298, 0.967, 0.232, 0.967, 0.2457, 0.9654, 0.2442, 0.9675, 0.2734, 0.967, 0.2731, 0.967, 0.259, 0.9675, 0.2593, 0.9742, 0.1089, 0.9747, 0.1221, 0.9737, 0.116, 0.9738, 0.1089, 0.9482, 0.08974, 0.947, 0.08961, 0.9472, 0.07468, 0.9488, 0.0742, 0.9684, 0.0995, 0.9675, 0.1179, 0.9657, 0.1218, 0.9681, 0.09877, 0.9583, 0.1187, 0.9586, 0.1098, 0.9599, 0.1094, 0.9637, 0.1086, 0.9648, 0.1182, 0.9648, 0.1182, 0.9637, 0.1086, 0.9655, 0.1108, 0.9657, 0.1187, 0.9675, 0.2593, 0.9685, 0.2603, 0.9701, 0.2591, 0.9705, 0.2717, 0.9675, 0.2734, 0.9675, 0.1179, 0.9684, 0.0995, 0.9698, 0.09462, 0.9729, 0.1001, 0.9738, 0.1089, 0.9737, 0.116, 0.9595, 0.1615, 0.9588, 0.1755, 0.9523, 0.1755, 0.9514, 0.1739, 0.9505, 0.1611, 0.9523, 0.1599, 0.9585, 0.1601, 0.9648, 0.1182, 0.9648, 0.122, 0.9583, 0.1226, 0.9583, 0.1187, 0.947, 0.08961, 0.9466, 0.08974, 0.9467, 0.07482, 0.9472, 0.07468, 0.9737, 0.116, 0.9737, 0.1241, 0.9675, 0.1259, 0.9675, 0.1179, 0.9675, 0.1179, 0.9675, 0.1259, 0.9657, 0.1257, 0.9657, 0.1218, 0.9657, 0.1187, 0.9657, 0.1226, 0.9648, 0.122, 0.9648, 0.1182, 0.9747, 0.1221, 0.9747, 0.1259, 0.9737, 0.1241, 0.9737, 0.116, 0.9747, 0.1617, 0.9742, 0.1619, 0.9746, 0.1586, 0.9526, 0.2004, 0.9525, 0.1814, 0.9532, 0.1817, 0.9532, 0.1977, 0.9528, 0.2005, 0.9594, 0.1045, 0.9598, 0.09905, 0.9606, 0.09932, 0.9599, 0.1063, 0.9594, 0.1045, 0.9599, 0.1063, 0.9599, 0.1094, 0.9586, 0.1098, 0.9709, 0.1615, 0.9706, 0.1565, 0.9715, 0.1566, 0.9718, 0.1616, 0.9718, 0.1616, 0.9715, 0.1566, 0.9746, 0.157, 0.9746, 0.1586, 0.9742, 0.1619, 0.9562, 0.2482, 0.9562, 0.2273, 0.9578, 0.2261, 0.9583, 0.2361, 0.9584, 0.2483, 0.9505, 0.1682, 0.9501, 0.1755, 0.9493, 0.1751, 0.9491, 0.1674, 0.9593, 0.2468, 0.9584, 0.2483, 0.9583, 0.2361, 0.9586, 0.2299, 0.9592, 0.2242, 0.9618, 0.05423, 0.9607, 0.05795, 0.9605, 0.05739, 0.9652, 0.06518, 0.9649, 0.06522, 0.9641, 0.05841, 0.9548, 0.2316, 0.9554, 0.2257, 0.9562, 0.2273, 0.9556, 0.1345, 0.9561, 0.1293, 0.9578, 0.1259, 0.9586, 0.1289, 0.9585, 0.1364, 0.9556, 0.1368, 0.9562, 0.2482, 0.9548, 0.247, 0.9548, 0.2316, 0.9562, 0.2273, 0.9473, 0.1612, 0.9473, 0.1583, 0.9493, 0.159, 0.9493, 0.1619, 0.9652, 0.06518, 0.9655, 0.07521, 0.9648, 0.07062, 0.9649, 0.06522, 0.9504, 0.2462, 0.9504, 0.2532, 0.9477, 0.2532, 0.9476, 0.2428, 0.9607, 0.05795, 0.96, 0.07198, 0.9587, 0.07496, 0.9605, 0.05739, 0.9543, 0.1438, 0.9546, 0.1371, 0.9556, 0.1368, 0.9585, 0.1364, 0.9593, 0.1438, 0.9503, 0.1623, 0.9505, 0.1682, 0.9491, 0.1674, 0.9493, 0.1619, 0.9493, 0.1619, 0.9491, 0.1674, 0.9493, 0.1751, 0.9474, 0.1755, 0.9473, 0.1612, 0.96, 0.07198, 0.9607, 0.05795, 0.9618, 0.05423, 0.9641, 0.05841, 0.9649, 0.06522, 0.9648, 0.07062, 0.9493, 0.159, 0.9473, 0.1583, 0.9476, 0.152, 0.9494, 0.1526, 0.9593, 0.1438, 0.9593, 0.1468, 0.9543, 0.1468, 0.9543, 0.1438, 0.9504, 0.2532, 0.9504, 0.2561, 0.9477, 0.2561, 0.9477, 0.2532, 0.9648, 0.07062, 0.9648, 0.0768, 0.9601, 0.07816, 0.96, 0.07198, 0.96, 0.07198, 0.9601, 0.07816, 0.9587, 0.07791, 0.9587, 0.07496, 0.9493, 0.1619, 0.9493, 0.159, 0.9503, 0.1595, 0.9503, 0.1623, 0.9655, 0.07521, 0.9655, 0.07816, 0.9648, 0.0768, 0.9648, 0.07062, 0.9588, 0.1806, 0.9595, 0.1855, 0.9582, 0.1855, 0.9581, 0.1795, 0.9586, 0.2299, 0.9582, 0.2245, 0.9582, 0.2238, 0.9592, 0.2242, 0.9693, 0.2296, 0.9688, 0.2169, 0.9692, 0.2178, 0.9697, 0.2285, 0.9543, 0.1468, 0.9593, 0.1468, 0.9589, 0.1526, 0.9545, 0.1526, 0.9648, 0.0768, 0.9655, 0.07816, 0.9652, 0.08396, 0.9645, 0.08277, 0.9587, 0.07791, 0.9601, 0.07816, 0.9604, 0.08396, 0.9592, 0.08374, 0.9503, 0.1595, 0.9493, 0.159, 0.9494, 0.1526, 0.9503, 0.1531, 0.9477, 0.2561, 0.9504, 0.2561, 0.9503, 0.2614, 0.9478, 0.2614, 0.9601, 0.07816, 0.9648, 0.0768, 0.9645, 0.08277, 0.9604, 0.08396, 0.9541, 0.09362, 0.9541, 0.08142, 0.9546, 0.08243, 0.9546, 0.09398, 0.9742, 0.236, 0.9699, 0.236, 0.9702, 0.2299, 0.9738, 0.2299, 0.974, 0.2161, 0.9747, 0.2174, 0.9742, 0.2182, 0.9737, 0.2171, 0.9688, 0.2169, 0.97, 0.2157, 0.9702, 0.2168, 0.9692, 0.2178, 0.9699, 0.236, 0.9693, 0.2296, 0.9697, 0.2285, 0.9702, 0.2299, 0.9747, 0.2174, 0.9742, 0.236, 0.9738, 0.2299, 0.9742, 0.2182, 0.97, 0.2157, 0.974, 0.2161, 0.9737, 0.2171, 0.9702, 0.2168, 0.9494, 0.08651, 0.9489, 0.08547, 0.9494, 0.0742, 0.9498, 0.07493, 0.9529, 0.09025, 0.9494, 0.09062, 0.9494, 0.08651, 0.9527, 0.08616, 0.9527, 0.2728, 0.9527, 0.261, 0.9532, 0.2612, 0.9533, 0.2723, 0.9747, 0.2748, 0.971, 0.2748, 0.9712, 0.2707, 0.9747, 0.2707, 0.9494, 0.09062, 0.9488, 0.08951, 0.9489, 0.08547, 0.9494, 0.08651, 0.9539, 0.09062, 0.9529, 0.09025, 0.9527, 0.08616, 0.9537, 0.08651, 0.971, 0.2748, 0.9705, 0.2744, 0.9707, 0.2703, 0.9712, 0.2707, 0.9655, 0.08489, 0.9653, 0.0926, 0.9629, 0.0926, 0.9625, 0.09169, 0.9622, 0.08461, 0.9629, 0.08396, 0.9652, 0.08417, 0.9537, 0.08651, 0.9527, 0.08616, 0.9521, 0.07468, 0.9528, 0.07493, 0.9712, 0.2707, 0.9707, 0.2703, 0.9715, 0.259, 0.9718, 0.2593, 0.9546, 0.09398, 0.9546, 0.08243, 0.9559, 0.08395, 0.9559, 0.09204, 0.9527, 0.08616, 0.9494, 0.08651, 0.9498, 0.07493, 0.9521, 0.07468, 0.9533, 0.2723, 0.9532, 0.2612, 0.9548, 0.265, 0.9548, 0.2728, 0.9747, 0.2707, 0.9712, 0.2707, 0.9718, 0.2593, 0.9743, 0.2593, 0.9733, 0.1686, 0.9732, 0.1723, 0.97, 0.177, 0.9699, 0.1661, 0.9707, 0.1619, 0.97, 0.177, 0.9684, 0.1794, 0.9694, 0.1663, 0.9699, 0.1661, 0.9511, 0.09597, 0.9537, 0.09462, 0.9535, 0.117, 0.951, 0.1165, 0.9635, 0.1259, 0.965, 0.1304, 0.9647, 0.1312, 0.9598, 0.1415, 0.9609, 0.1319, 0.9601, 0.1415, 0.9694, 0.1663, 0.9707, 0.1619, 0.9699, 0.1661, 0.9733, 0.1686, 0.9744, 0.1784, 0.9732, 0.1723, 0.9511, 0.09597, 0.951, 0.1165, 0.9496, 0.117, 0.9496, 0.0976, 0.9722, 0.236, 0.9729, 0.2583, 0.9716, 0.259, 0.971, 0.2368, 0.9602, 0.2457, 0.9602, 0.2655, 0.9597, 0.2657, 0.9597, 0.2459, 0.9598, 0.1415, 0.9601, 0.1415, 0.9602, 0.1492, 0.9593, 0.1557, 0.9729, 0.2583, 0.9722, 0.236, 0.9741, 0.237, 0.9742, 0.2583, 0.9647, 0.1312, 0.965, 0.1304, 0.967, 0.1554, 0.9655, 0.1512, 0.9747, 0.1881, 0.9721, 0.1877, 0.9713, 0.1876, 0.9691, 0.1874, 0.97, 0.177, 0.9732, 0.1723, 0.9744, 0.1784, 0.9691, 0.1874, 0.9683, 0.188, 0.9684, 0.1794, 0.97, 0.177, 0.9602, 0.2655, 0.9602, 0.2457, 0.9634, 0.2467, 0.963, 0.2653, 0.9613, 0.2642, 0.9655, 0.1512, 0.9602, 0.1492, 0.9601, 0.1415, 0.9609, 0.1319, 0.9635, 0.1259, 0.9647, 0.1312, 0.9691, 0.1874, 0.9713, 0.1876, 0.9716, 0.1919, 0.9691, 0.1916, 0.9593, 0.2084, 0.9602, 0.2065, 0.9655, 0.206, 0.967, 0.2077, 0.9663, 0.2262, 0.9655, 0.2285, 0.963, 0.2262, 0.9623, 0.2285, 0.9602, 0.2285, 0.9598, 0.2253, 0.9602, 0.1492, 0.9655, 0.1512, 0.9655, 0.1599, 0.9602, 0.158, 0.9655, 0.1512, 0.967, 0.1554, 0.967, 0.1596, 0.9655, 0.1599, 0.9683, 0.188, 0.9691, 0.1874, 0.9691, 0.1916, 0.9683, 0.1922, 0.9593, 0.1557, 0.9602, 0.1492, 0.9602, 0.158, 0.9593, 0.1599, 0.9513, 0.2418, 0.9512, 0.2257, 0.953, 0.2253, 0.9537, 0.2307, 0.9538, 0.2428, 0.973, 0.204, 0.9731, 0.1955, 0.9736, 0.1956, 0.9745, 0.2058, 0.9548, 0.2417, 0.9538, 0.2428, 0.9537, 0.2307, 0.954, 0.2246, 0.9546, 0.2239, 0.9629, 0.1599, 0.9617, 0.164, 0.9615, 0.1634, 0.9666, 0.172, 0.9663, 0.172, 0.9655, 0.1645, 0.9498, 0.2247, 0.9503, 0.2238, 0.9512, 0.2257, 0.9698, 0.202, 0.9704, 0.1962, 0.9723, 0.1922, 0.9731, 0.1955, 0.973, 0.204, 0.9698, 0.2047, 0.9513, 0.2418, 0.9498, 0.2399, 0.9498, 0.2247, 0.9512, 0.2257, 0.9494, 0.1259, 0.9498, 0.1261, 0.9498, 0.1418, 0.9494, 0.1416, 0.9666, 0.172, 0.967, 0.1831, 0.9662, 0.1779, 0.9663, 0.172, 0.9495, 0.1147, 0.9496, 0.1222, 0.9474, 0.1222, 0.9473, 0.1112, 0.9617, 0.164, 0.961, 0.1795, 0.9595, 0.1829, 0.9615, 0.1634, 0.9684, 0.2125, 0.9687, 0.205, 0.9698, 0.2047, 0.973, 0.204, 0.9739, 0.212, 0.9739, 0.212, 0.973, 0.204, 0.9745, 0.2058, 0.9747, 0.2125, 0.9494, 0.1416, 0.9485, 0.1406, 0.9472, 0.1418, 0.9469, 0.1274, 0.9494, 0.1259, 0.961, 0.1795, 0.9617, 0.164, 0.9629, 0.1599, 0.9655, 0.1645, 0.9663, 0.172, 0.9662, 0.1779, 0.9593, 0.2078, 0.9588, 0.2238, 0.9533, 0.2238, 0.9525, 0.222, 0.9518, 0.2074, 0.9533, 0.206, 0.9585, 0.2061, 0.9739, 0.212, 0.9739, 0.2153, 0.9684, 0.2157, 0.9684, 0.2125, 0.9496, 0.1222, 0.9496, 0.1255, 0.9475, 0.1255, 0.9474, 0.1222, 0.9662, 0.1779, 0.9662, 0.1847, 0.961, 0.1863, 0.961, 0.1795, 0.961, 0.1795, 0.961, 0.1863, 0.9595, 0.1861, 0.9595, 0.1829, 0.9747, 0.2125, 0.9747, 0.2157, 0.9739, 0.2153, 0.9739, 0.212, 0.967, 0.1831, 0.967, 0.1863, 0.9662, 0.1847, 0.9662, 0.1779, 0.9747, 0.255, 0.9747, 0.259, 0.9743, 0.2583, 0.9742, 0.2583, 0.9741, 0.237, 0.9746, 0.2371, 0.9747, 0.255, 0.9743, 0.2583, 0.954, 0.2246, 0.9537, 0.2307, 0.953, 0.2253, 0.9536, 0.2238, 0.9694, 0.2005, 0.9698, 0.202, 0.9698, 0.2047, 0.9687, 0.205, 0.9716, 0.1919, 0.9713, 0.1876, 0.9721, 0.1877, 0.9723, 0.192, 0.9723, 0.192, 0.9721, 0.1877, 0.9747, 0.1881, 0.9747, 0.1894, 0.9743, 0.1922, 0.9476, 0.2406, 0.9476, 0.2409, 0.9469, 0.241, 0.9469, 0.2354, 0.9471, 0.2326, 0.9483, 0.2287, 0.9486, 0.2326, 0.9485, 0.2266, 0.9486, 0.2264, 0.9498, 0.2369, 0.9498, 0.241, 0.9496, 0.241, 0.9496, 0.2407, 0.9493, 0.2401, 0.9487, 0.2394, 0.9587, 0.252, 0.9571, 0.2514, 0.9571, 0.2496, 0.9583, 0.2483, 0.9587, 0.2495, 0.9593, 0.2571, 0.959, 0.2581, 0.9587, 0.252, 0.9587, 0.2495, 0.9497, 0.2246, 0.9498, 0.2272, 0.9498, 0.2369, 0.9486, 0.2264, 0.9486, 0.224, 0.9489, 0.2249, 0.9493, 0.2238, 0.9469, 0.2354, 0.9468, 0.2324, 0.9471, 0.2326, 0.956, 0.09358, 0.9559, 0.0839, 0.956, 0.08225, 0.9565, 0.08236, 0.9568, 0.08627, 0.957, 0.09244, 0.9474, 0.1055, 0.9476, 0.11, 0.9472, 0.1073, 0.9473, 0.05897, 0.9491, 0.05481, 0.9491, 0.05896, 0.9485, 0.0674, 0.948, 0.06951, 0.9472, 0.06848, 0.9485, 0.0674, 0.9483, 0.06978, 0.948, 0.06951, 0.9642, 0.1256, 0.9642, 0.1252, 0.965, 0.1256, 0.963, 0.1253, 0.9622, 0.1253, 0.9628, 0.1244, 0.9593, 0.2571, 0.9593, 0.2575, 0.9589, 0.2592, 0.959, 0.2581, 0.9568, 0.08185, 0.9569, 0.08142, 0.957, 0.08506, 0.957, 0.0854, 0.9569, 0.08393, 0.957, 0.0854, 0.9568, 0.08627, 0.9565, 0.08236, 0.9569, 0.08393, 0.9585, 0.0881, 0.9587, 0.09358, 0.957, 0.09244, 0.9568, 0.08627, 0.957, 0.0854, 0.957, 0.08506, 0.9571, 0.08494, 0.9582, 0.08605, 0.9613, 0.1226, 0.962, 0.1249, 0.961, 0.1249, 0.9611, 0.1238, 0.9483, 0.2265, 0.9483, 0.2254, 0.9486, 0.2326, 0.9483, 0.2287, 0.9486, 0.224, 0.9486, 0.2264, 0.9485, 0.2266, 0.9484, 0.2252, 0.9466, 0.05642, 0.9473, 0.05647, 0.9473, 0.05897, 0.9466, 0.06083, 0.9473, 0.05897, 0.9472, 0.06848, 0.9471, 0.06884, 0.9471, 0.0686, 0.947, 0.06978, 0.9465, 0.06894, 0.9466, 0.06083, 0.9477, 0.1112, 0.9476, 0.11, 0.9478, 0.1091, 0.9478, 0.1095, 0.9478, 0.1091, 0.9476, 0.11, 0.9474, 0.1055, 0.9472, 0.09584, 0.9475, 0.09609, 0.9476, 0.1022, 0.9478, 0.1033, 0.9629, 0.09274, 0.9637, 0.09264, 0.9637, 0.0926, 0.9637, 0.09413, 0.9632, 0.09413, 0.9478, 0.1033, 0.9476, 0.1022, 0.9476, 0.0997, 0.9491, 0.05481, 0.9473, 0.05897, 0.9473, 0.05647, 0.9487, 0.05423, 0.9489, 0.05441, 0.949, 0.05428, 0.9645, 0.09413, 0.9649, 0.09286, 0.9655, 0.0926, 0.9655, 0.09278, 0.9655, 0.0945, 0.9637, 0.0945, 0.9638, 0.09426, 0.9563, 0.2644, 0.9558, 0.2655, 0.9557, 0.2651, 0.9557, 0.2585, 0.9558, 0.2556, 0.9562, 0.2543, 0.9583, 0.2672, 0.9583, 0.2676, 0.9565, 0.2681, 0.9558, 0.2663, 0.9589, 0.2592, 0.959, 0.2596, 0.9592, 0.2587, 0.9592, 0.2615, 0.9589, 0.2625, 0.9587, 0.2651, 0.9583, 0.2672, 0.9562, 0.2543, 0.9565, 0.252, 0.9568, 0.252, 0.957, 0.2516, 0.9571, 0.2524, 0.9571, 0.2514, 0.9587, 0.252, 0.959, 0.2581, 0.9584, 0.2681, 0.9583, 0.2676, 0.9583, 0.2672, 0.9587, 0.2651, 0.9589, 0.2625, 0.9592, 0.2615, 0.9588, 0.2663, 0.9492, 0.09678, 0.9494, 0.09669, 0.9495, 0.09645, 0.9496, 0.1012, 0.9495, 0.1093, 0.9477, 0.1112, 0.9478, 0.1095, 0.9477, 0.09497, 0.9479, 0.09462, 0.9683, 0.238, 0.9697, 0.2375, 0.9699, 0.2376, 0.97, 0.2361, 0.97, 0.236, 0.97, 0.2376, 0.97, 0.2375, 0.9704, 0.2378, 0.971, 0.2472, 0.9702, 0.2586, 0.9695, 0.2584, 0.9695, 0.2583, 0.9684, 0.2579, 0.9678, 0.2583, 0.9675, 0.2585, 0.9674, 0.2585, 0.9673, 0.2586, 0.9673, 0.2579, 0.9673, 0.2575, 0.9674, 0.2557, 0.9673, 0.2441, 0.9679, 0.2397, 0.9681, 0.2385, 0.9617, 0.08673, 0.9617, 0.08669, 0.9622, 0.08744, 0.9622, 0.08873, 0.962, 0.08906, 0.9611, 0.08856, 0.9608, 0.08723, 0.9609, 0.08872, 0.9608, 0.08869, 0.96, 0.08487, 0.96, 0.08396, 0.9601, 0.0842, 0.9602, 0.08428, 0.9604, 0.08478, 0.9608, 0.08569, 0.964, 0.2623, 0.9655, 0.264, 0.9655, 0.2658, 0.9644, 0.2663, 0.9639, 0.2648, 0.9635, 0.2569, 0.9637, 0.2561, 0.964, 0.2623, 0.9639, 0.2648, 0.9669, 0.2607, 0.967, 0.2622, 0.967, 0.2667, 0.9659, 0.2654, 0.9658, 0.2636, 0.9661, 0.2638, 0.9665, 0.2617, 0.9641, 0.2667, 0.9639, 0.2648, 0.9644, 0.2663, 0.957, 0.1248, 0.9569, 0.1226, 0.9571, 0.1222, 0.9578, 0.1222, 0.9581, 0.1231, 0.9583, 0.1246, 0.9641, 0.2467, 0.9644, 0.2466, 0.964, 0.2481, 0.9587, 0.08685, 0.96, 0.08396, 0.96, 0.08487, 0.9597, 0.08734, 0.9593, 0.0884, 0.9587, 0.08906, 0.967, 0.2622, 0.9669, 0.2607, 0.967, 0.2578, 0.967, 0.2505, 0.967, 0.2509, 0.9664, 0.2517, 0.967, 0.2505, 0.9664, 0.2517, 0.9669, 0.2501, 0.9635, 0.2569, 0.9634, 0.2564, 0.9639, 0.2551, 0.9637, 0.2561, 0.9638, 0.2546, 0.9639, 0.2551, 0.9634, 0.2564, 0.9634, 0.256, 0.9635, 0.2553, 0.9634, 0.256, 0.9634, 0.255, 0.9636, 0.2526, 0.9635, 0.2553, 0.9635, 0.1232, 0.9636, 0.1244, 0.962, 0.1244, 0.962, 0.1229, 0.9621, 0.1227, 0.9621, 0.1227, 0.9622, 0.1226, 0.9632, 0.1228, 0.9627, 0.09339, 0.9629, 0.09427, 0.9623, 0.09427, 0.9625, 0.09388, 0.9655, 0.264, 0.9656, 0.263, 0.9659, 0.2659, 0.9655, 0.2658, 0.9658, 0.2636, 0.9659, 0.2654, 0.9658, 0.2655, 0.9656, 0.2638, 0.9488, 0.204, 0.9482, 0.2082, 0.948, 0.208, 0.9487, 0.2042, 0.9595, 0.1776, 0.9594, 0.1795, 0.9593, 0.1795, 0.9592, 0.1793, 0.9592, 0.1795, 0.9585, 0.1786, 0.9586, 0.1769, 0.9645, 0.2472, 0.9644, 0.2466, 0.9645, 0.2457, 0.9645, 0.2459, 0.9565, 0.1216, 0.9567, 0.1214, 0.9569, 0.1226, 0.957, 0.1248, 0.9567, 0.1246, 0.9567, 0.1232, 0.9565, 0.1229, 0.9567, 0.1232, 0.9567, 0.1246, 0.9567, 0.1246, 0.9567, 0.1248, 0.9566, 0.1238, 0.9565, 0.1229, 0.9567, 0.1232, 0.9566, 0.1238, 0.948, 0.2227, 0.948, 0.208, 0.9482, 0.2082, 0.9481, 0.2198, 0.9481, 0.2216, 0.9481, 0.222, 0.957, 0.1774, 0.9569, 0.1766, 0.9569, 0.1756, 0.957, 0.1757, 0.9571, 0.1788, 0.957, 0.1786, 0.9664, 0.2517, 0.967, 0.2509, 0.967, 0.2512, 0.967, 0.2578, 0.9669, 0.2607, 0.9665, 0.2617, 0.9645, 0.2475, 0.9645, 0.2472, 0.9663, 0.2478, 0.9669, 0.2501, 0.9639, 0.2551, 0.9638, 0.2546, 0.9635, 0.2553, 0.9636, 0.2526, 0.9638, 0.2518, 0.964, 0.2493, 0.9645, 0.2475, 0.9665, 0.2617, 0.9661, 0.2638, 0.9658, 0.2636, 0.9656, 0.2638, 0.9656, 0.263, 0.9655, 0.264, 0.964, 0.2623, 0.9637, 0.2561, 0.9644, 0.2466, 0.9645, 0.2472, 0.9645, 0.2475, 0.964, 0.2493, 0.9638, 0.2518, 0.9636, 0.2526, 0.964, 0.2481, 0.9582, 0.1756, 0.9584, 0.1756, 0.9585, 0.1758, 0.9586, 0.1769, 0.9585, 0.1786, 0.9571, 0.1795, 0.9571, 0.1788, 0.957, 0.1757, 0.9571, 0.1755, 0.9491, 0.2025, 0.9505, 0.2025, 0.9507, 0.2027, 0.9509, 0.2024, 0.9509, 0.2028, 0.9509, 0.2027, 0.9512, 0.2031, 0.9518, 0.2128, 0.9509, 0.2238, 0.9502, 0.2233, 0.9502, 0.2232, 0.9491, 0.2224, 0.9485, 0.2226, 0.9482, 0.2226, 0.9482, 0.2226, 0.948, 0.2227, 0.9481, 0.222, 0.9481, 0.2216, 0.9481, 0.2198, 0.9482, 0.2082, 0.9488, 0.204, 0.949, 0.2029, 0.9524, 0.1591, 0.9524, 0.1592, 0.9516, 0.1593, 0.9516, 0.157, 0.9519, 0.1558, 0.9533, 0.1542, 0.9538, 0.1561, 0.9537, 0.1533, 0.9537, 0.1532, 0.9552, 0.1576, 0.9552, 0.1593, 0.955, 0.1593, 0.955, 0.1592, 0.9546, 0.1589, 0.9538, 0.1586, 0.9544, 0.1158, 0.9564, 0.1178, 0.9564, 0.1201, 0.9549, 0.1209, 0.9544, 0.119, 0.9538, 0.109, 0.9541, 0.108, 0.9544, 0.1158, 0.9544, 0.119, 0.9581, 0.1134, 0.9583, 0.1153, 0.9582, 0.121, 0.9568, 0.1196, 0.9568, 0.1173, 0.9572, 0.1175, 0.9576, 0.1147, 0.9546, 0.1214, 0.9544, 0.119, 0.9549, 0.1209, 0.9589, 0.09392, 0.9589, 0.08966, 0.9592, 0.08906, 0.9599, 0.0895, 0.9603, 0.09129, 0.9605, 0.09392, 0.9545, 0.09601, 0.9549, 0.09576, 0.9544, 0.09774, 0.9496, 0.1468, 0.9472, 0.1468, 0.9472, 0.1451, 0.948, 0.1421, 0.9487, 0.1418, 0.9498, 0.143, 0.9583, 0.1153, 0.9581, 0.1134, 0.9583, 0.1097, 0.9582, 0.1004, 0.9582, 0.1008, 0.9575, 0.102, 0.9582, 0.1004, 0.9575, 0.102, 0.9582, 0.09986, 0.9538, 0.109, 0.9537, 0.1085, 0.9543, 0.1067, 0.9541, 0.108, 0.9541, 0.1061, 0.9543, 0.1067, 0.9537, 0.1085, 0.9537, 0.1079, 0.9538, 0.1071, 0.9537, 0.1079, 0.9537, 0.1067, 0.9539, 0.1036, 0.9538, 0.1071, 0.9622, 0.09058, 0.9622, 0.09279, 0.9605, 0.09392, 0.9603, 0.09129, 0.9605, 0.09083, 0.9605, 0.09073, 0.9606, 0.09056, 0.9619, 0.09005, 0.9537, 0.1533, 0.9538, 0.1561, 0.9533, 0.1531, 0.9534, 0.1526, 0.9564, 0.1178, 0.9564, 0.1189, 0.9569, 0.1214, 0.9564, 0.1201, 0.9568, 0.1173, 0.9568, 0.1196, 0.9567, 0.1197, 0.9565, 0.1176, 0.9583, 0.1533, 0.9591, 0.1543, 0.9593, 0.1554, 0.9584, 0.1552, 0.9593, 0.1554, 0.9593, 0.1592, 0.9592, 0.1593, 0.9592, 0.1591, 0.9591, 0.1595, 0.9583, 0.1585, 0.9584, 0.1552, 0.9551, 0.09653, 0.9549, 0.09576, 0.9551, 0.09462, 0.9551, 0.09487, 0.956, 0.1584, 0.9559, 0.159, 0.9555, 0.1572, 0.9552, 0.1533, 0.9556, 0.1533, 0.9558, 0.1558, 0.9559, 0.1561, 0.9558, 0.1558, 0.9556, 0.1533, 0.9556, 0.1533, 0.9557, 0.1528, 0.9558, 0.1546, 0.9559, 0.1561, 0.9558, 0.1558, 0.9558, 0.1546, 0.9539, 0.08018, 0.9539, 0.06146, 0.9541, 0.06177, 0.9541, 0.07657, 0.954, 0.07884, 0.954, 0.07932, 0.9559, 0.1561, 0.9558, 0.1546, 0.9557, 0.1528, 0.9558, 0.1528, 0.9561, 0.1586, 0.956, 0.1584, 0.9575, 0.102, 0.9582, 0.1008, 0.9583, 0.1013, 0.9583, 0.1097, 0.9581, 0.1134, 0.9576, 0.1147, 0.955, 0.09699, 0.9551, 0.09653, 0.9573, 0.09705, 0.9582, 0.09986, 0.9543, 0.1067, 0.9541, 0.1061, 0.9538, 0.1071, 0.9539, 0.1036, 0.9542, 0.1025, 0.9545, 0.09937, 0.955, 0.09699, 0.9576, 0.1147, 0.9572, 0.1175, 0.9568, 0.1173, 0.9565, 0.1176, 0.9564, 0.1189, 0.9564, 0.1178, 0.9544, 0.1158, 0.9541, 0.108, 0.9549, 0.09576, 0.9551, 0.09653, 0.955, 0.09699, 0.9545, 0.09937, 0.9542, 0.1025, 0.9539, 0.1036, 0.9544, 0.09774, 0.9579, 0.1533, 0.9581, 0.1533, 0.9583, 0.1533, 0.9584, 0.1552, 0.9583, 0.1585, 0.956, 0.1595, 0.9561, 0.1586, 0.9558, 0.1528, 0.9561, 0.1526, 0.9553, 0.05443, 0.9571, 0.0544, 0.9573, 0.05462, 0.9575, 0.05423, 0.9576, 0.05471, 0.9576, 0.05465, 0.958, 0.05514, 0.9587, 0.06733, 0.9575, 0.08142, 0.9567, 0.08085, 0.9567, 0.08079, 0.9553, 0.07979, 0.9545, 0.08005, 0.9541, 0.08012, 0.9541, 0.08013, 0.9539, 0.08018, 0.954, 0.07932, 0.954, 0.07884, 0.9541, 0.07657, 0.9541, 0.06177, 0.9549, 0.05644, 0.9551, 0.05497])
me_cube_011.materials.append(mat_naturegrads_005)
me_cube_011.use_remesh_fix_poles = True
me_cube_011.use_remesh_preserve_attributes = False
me_cube_011.update()
me_cube_011.normals_split_custom_set([tuple(v) for v in zip(*[iter([0.4339, -0.06172, 0.8988, 0.4339, -0.06172, 0.8988, 0.4339, -0.06172, 0.8988, 0.4339, -0.06172, 0.8988, 0.4339, -0.06172, 0.8988, 0.4339, -0.06172, 0.8988, 0.4339, -0.06172, 0.8988, 0.4339, -0.06172, 0.8988, 0.4339, -0.06172, 0.8988, 0.4339, -0.06172, 0.8988, 0.4339, -0.06172, 0.8988, 0.4339, -0.06172, 0.8988, 0.4339, -0.06172, 0.8988, 0.4339, -0.06172, 0.8988, 0.4339, -0.06172, 0.8988, 0.2865, 0.9133, 0.2894, 0.2865, 0.9133, 0.2894, 0.2865, 0.9133, 0.2894, 0.2865, 0.9133, 0.2894, 0.2865, 0.9133, 0.2894, 0.3276, 0.9207, 0.212, 0.3276, 0.9207, 0.212, 0.3276, 0.9207, 0.212, 0.3276, 0.9207, 0.212, 0.09322, 0.8083, 0.5814, 0.09322, 0.8083, 0.5814, 0.09322, 0.8083, 0.5814, 0.09322, 0.8083, 0.5814, 0.09322, 0.8083, 0.5814, 0.09322, 0.8083, 0.5814, 0.09322, 0.8083, 0.5814, 0.4886, 0.755, 0.4374, 0.4886, 0.755, 0.4374, 0.4886, 0.755, 0.4374, 0.5509, 0.4513, -0.7021, 0.5509, 0.4513, -0.7021, 0.5509, 0.4513, -0.7021, 0.5509, 0.4513, -0.7021, 0.5509, 0.4513, -0.7021, 0.5509, 0.4513, -0.7021, 0.239, 0.8454, -0.4777, 0.239, 0.8454, -0.4777, 0.239, 0.8454, -0.4777, -0.8721, 0.09887, 0.4791, -0.8721, 0.09887, 0.4791, -0.8721, 0.09887, 0.4791, -0.8721, 0.09887, 0.4791, -0.8721, 0.09887, 0.4791, -0.8721, 0.09887, 0.4791, -0.2463, 0.8641, 0.4389, -0.2463, 0.8641, 0.4389, -0.2463, 0.8641, 0.4389, -0.131, 0.9905, -0.04233, -0.131, 0.9905, -0.04233, -0.131, 0.9905, -0.04233, 0.01486, 0.7296, 0.6838, 0.01486, 0.7296, 0.6838, 0.01486, 0.7296, 0.6838, 0.3048, 0.9264, 0.2212, 0.3048, 0.9264, 0.2212, 0.3048, 0.9264, 0.2212, 0.3048, 0.9264, 0.2212, 0.325, 0.9379, 0.1218, 0.325, 0.9379, 0.1218, 0.325, 0.9379, 0.1218, 0.325, 0.9379, 0.1218, 0.325, 0.9379, 0.1218, 0.5317, 0.8454, -0.05103, 0.5317, 0.8454, -0.05103, 0.5317, 0.8454, -0.05103, 0.5317, 0.8454, -0.05103, 0.9971, 0.05039, 0.05719, 0.9971, 0.05039, 0.05719, 0.9971, 0.05039, 0.05719, 0.9971, 0.05039, 0.05719, 0.9971, 0.05039, 0.05719, 0.9971, 0.05039, 0.05719, 0.9971, 0.05039, 0.05719, 0.9971, 0.05039, 0.05719, 0.8868, -0.4568, 0.06997, 0.8868, -0.4568, 0.06997, 0.8868, -0.4568, 0.06997, 0.8868, -0.4568, 0.06997, -0.07375, 0.862, 0.5015, -0.07375, 0.862, 0.5015, -0.07375, 0.862, 0.5015, -0.07375, 0.862, 0.5015, 0.3203, 0.8842, 0.3399, 0.3203, 0.8842, 0.3399, 0.3203, 0.8842, 0.3399, 0.3203, 0.8842, 0.3399, -0.8061, -0.4021, -0.4342, -0.8061, -0.4021, -0.4342, -0.8061, -0.4021, -0.4342, -0.8061, -0.4021, -0.4342, -0.8645, 0.05694, -0.4994, -0.8645, 0.05694, -0.4994, -0.8645, 0.05694, -0.4994, -0.8645, 0.05694, -0.4994, -0.8645, 0.05694, -0.4994, -0.8645, 0.05694, -0.4994, -0.8645, 0.05694, -0.4994, 0.005986, 0.9794, -0.2016, 0.005986, 0.9794, -0.2016, 0.005986, 0.9794, -0.2016, 0.005986, 0.9794, -0.2016, -0.1432, 0.4507, -0.8811, -0.1432, 0.4507, -0.8811, -0.1432, 0.4507, -0.8811, -0.1432, 0.4507, -0.8811, -0.1432, 0.4507, -0.8811, -0.1432, 0.4507, -0.8811, -0.1432, 0.4507, -0.8811, -0.06841, 0.4713, -0.8793, -0.06841, 0.4713, -0.8793, -0.06841, 0.4713, -0.8793, -0.06841, 0.4713, -0.8793, -0.06841, 0.4713, -0.8793, 0.06614, 0.339, -0.9385, 0.06614, 0.339, -0.9385, 0.06614, 0.339, -0.9385, -0.5122, -0.8588, 0.008497, -0.5122, -0.8588, 0.008497, -0.5122, -0.8588, 0.008497, -0.5122, -0.8588, 0.008497, -0.5122, -0.8588, 0.008497, -0.5122, -0.8588, 0.008497, -0.8182, -0.02543, -0.5744, -0.8182, -0.02543, -0.5744, -0.8181, -0.02503, -0.5746, -0.8182, -0.02543, -0.5744, -0.8182, -0.02543, -0.5744, -0.8182, -0.02543, -0.5744, 0.04834, 0.9898, 0.1342, 0.04834, 0.9898, 0.1342, 0.04834, 0.9898, 0.1342, 0.04834, 0.9898, 0.1342, 0.04834, 0.9898, 0.1342, 0.04834, 0.9898, 0.1342, 0.04834, 0.9898, 0.1342, 0.04834, 0.9898, 0.1342, 0.04834, 0.9898, 0.1342, 0.04834, 0.9898, 0.1342, 0.1984, 0.9622, 0.1867, 0.1984, 0.9622, 0.1867, 0.1984, 0.9622, 0.1867, 0.1984, 0.9622, 0.1867, 0.1984, 0.9622, 0.1867, 0.1984, 0.9622, 0.1867, 0.1984, 0.9622, 0.1867, 0.1984, 0.9622, 0.1867, 0.1984, 0.9622, 0.1867, 0.1984, 0.9622, 0.1867, 0.1984, 0.9622, 0.1867, 0.1984, 0.9622, 0.1867, 0.1984, 0.9622, 0.1867, 0.1984, 0.9622, 0.1867, 0.1984, 0.9622, 0.1867, 0.2566, 0.9568, -0.1366, 0.2566, 0.9568, -0.1366, 0.2566, 0.9568, -0.1366, 0.2566, 0.9568, -0.1366, 0.2566, 0.9568, -0.1366, 0.2566, 0.9568, -0.1366, 0.2566, 0.9568, -0.1366, -0.4741, 0.5216, -0.7093, -0.4741, 0.5216, -0.7093, -0.4741, 0.5216, -0.7093, -0.4741, 0.5216, -0.7093, -0.4741, 0.5216, -0.7093, -0.4741, 0.5216, -0.7093, -0.4741, 0.5216, -0.7093, -0.4741, 0.5216, -0.7093, -0.4741, 0.5216, -0.7093, -0.08691, -0.9823, -0.1661, -0.08691, -0.9823, -0.1661, -0.08691, -0.9823, -0.1661, -0.08691, -0.9823, -0.1661, -0.08691, -0.9823, -0.1661, -0.08691, -0.9823, -0.1661, -0.08691, -0.9823, -0.1661, -0.08691, -0.9823, -0.1661, -0.08691, -0.9823, -0.1661, -0.08691, -0.9823, -0.1661, -0.08691, -0.9823, -0.1661, -0.08691, -0.9823, -0.1661, -0.08691, -0.9823, -0.1661, -0.08691, -0.9823, -0.1661, -0.08691, -0.9823, -0.1661, -0.08691, -0.9823, -0.1661, -0.08691, -0.9823, -0.1661, -0.08691, -0.9823, -0.1661, -0.08691, -0.9823, -0.1661, -0.08691, -0.9823, -0.1661, -0.08691, -0.9823, -0.1661, -0.08691, -0.9823, -0.1661, 0.4201, 0.9062, 0.04811, 0.4201, 0.9062, 0.04811, 0.4201, 0.9062, 0.04811, 0.4201, 0.9062, 0.04811, 0.4201, 0.9062, 0.04811, 0.4426, 0.8151, 0.3738, 0.4426, 0.8151, 0.3738, 0.4426, 0.8151, 0.3738, 0.4426, 0.8151, 0.3738, 0.8851, 0.3987, -0.2399, 0.8851, 0.3987, -0.2399, 0.8851, 0.3987, -0.2399, 0.8851, 0.3987, -0.2399, 0.1569, -0.9843, 0.08095, 0.1569, -0.9843, 0.08095, 0.1569, -0.9843, 0.08095, 0.1732, -0.9566, -0.2342, 0.1732, -0.9566, -0.2342, 0.1732, -0.9566, -0.2342, 0.8432, 0.4238, 0.3309, 0.8432, 0.4238, 0.3309, 0.8432, 0.4238, 0.3309, 0.1509, 0.9801, -0.1292, 0.1509, 0.9801, -0.1292, 0.1509, 0.9801, -0.1292, 0.873, 0.3592, 0.33, 0.873, 0.3592, 0.33, 0.873, 0.3592, 0.33, 0.873, 0.3592, 0.33, 0.6227, 0.3581, -0.6957, 0.6227, 0.3581, -0.6957, 0.6227, 0.3581, -0.6957, 0.6227, 0.3581, -0.6957, -1.402e-06, 0.3943, 0.919, -1.402e-06, 0.3943, 0.919, -1.402e-06, 0.3943, 0.919, -1.402e-06, 0.3943, 0.919, -0.004703, -0.9714, -0.2374, -0.004703, -0.9714, -0.2374, -0.0008762, -0.9705, -0.241, -0.003648, -0.9712, -0.2383, 0.2095, 0.274, -0.9386, 0.2095, 0.274, -0.9386, 0.2095, 0.274, -0.9386, 0.2095, 0.274, -0.9386, 0.0511, -0.9909, 0.1246, 0.0511, -0.9909, 0.1246, 0.0511, -0.9909, 0.1246, 0.0511, -0.9909, 0.1246, -0.03092, 0.9994, -0.0161, -0.03092, 0.9994, -0.0161, -0.03092, 0.9994, -0.0161, -0.03092, 0.9994, -0.0161, -0.03092, 0.9994, -0.0161, -0.03092, 0.9994, -0.0161, -0.03092, 0.9994, -0.0161, 0.1366, 0.9517, 0.2751, 0.1366, 0.9517, 0.2751, 0.1366, 0.9517, 0.2751, 0.1366, 0.9517, 0.2751, 0.4799, 0.2024, 0.8536, 0.4799, 0.2024, 0.8536, 0.4799, 0.2024, 0.8536, 0.4799, 0.2024, 0.8536, 0.4799, 0.2024, 0.8536, 0.01817, -0.9998, 0.003929, 0.01918, -0.9998, 0.005558, 0.01743, -0.9998, 0.00525, 0.01771, -0.9998, 0.005252, 0.01762, -0.9998, 0.005588, 0.01784, -0.9998, 0.005104, -0.1921, 0.9805, -0.04178, -0.1921, 0.9805, -0.04178, -0.1921, 0.9805, -0.04178, -0.1921, 0.9805, -0.04178, -0.994, -0.1068, 0.02204, -0.994, -0.1068, 0.02204, -0.994, -0.1068, 0.02204, -0.994, -0.1068, 0.02204, -0.994, -0.1068, 0.02204, -0.994, -0.1068, 0.02204, -0.994, -0.1068, 0.02204, -0.994, -0.1068, 0.02204, -0.994, -0.1068, 0.02204, -0.994, -0.1068, 0.02204, -0.0008765, -1.0, 0.007451, -0.0008714, -1.0, 0.006971, -0.0002519, -1.0, 0.005781, 0.0007429, -1.0, 0.007585, 1.865e-07, -0.9942, 0.1079, 1.865e-07, -0.9942, 0.1079, 1.865e-07, -0.9942, 0.1079, 1.865e-07, -0.9942, 0.1079, -4.378e-07, 0.9633, 0.2684, -4.378e-07, 0.9633, 0.2684, -4.378e-07, 0.9633, 0.2684, -4.378e-07, 0.9633, 0.2684, -0.003648, -0.9712, -0.2383, -0.0008762, -0.9705, -0.241, -8.355e-08, -0.9703, -0.2418, -8.355e-08, -0.9703, -0.2418, -0.9067, 0.3501, -0.2351, -0.9067, 0.3501, -0.2351, -0.9067, 0.3501, -0.2351, -0.9067, 0.3501, -0.2351, -0.9067, 0.3501, -0.2351, -0.1529, 0.963, 0.2219, -0.1529, 0.963, 0.2219, -0.1529, 0.963, 0.2219, -0.1529, 0.963, 0.2219, -0.6888, 0.3966, -0.6069, -0.6888, 0.3966, -0.6069, -0.6888, 0.3966, -0.6069, -0.6888, 0.3966, -0.6069, -0.6888, 0.3966, -0.6069, -0.1571, -0.9855, 0.06408, -0.1571, -0.9855, 0.06408, -0.1571, -0.9855, 0.06408, -0.175, -0.9666, -0.1871, -0.175, -0.9666, -0.1871, -0.175, -0.9666, -0.1871, -0.5525, 0.8114, 0.1906, -0.5525, 0.8114, 0.1906, -0.5525, 0.8114, 0.1906, -0.1333, 0.991, -0.01363, -0.1333, 0.991, -0.01363, -0.1333, 0.991, -0.01363, -0.1333, 0.991, -0.01363, -0.1333, 0.991, -0.01363, -0.1333, 0.991, -0.01363, -0.9278, 0.251, 0.2761, -0.9278, 0.251, 0.2761, -0.9278, 0.251, 0.2761, -0.9278, 0.251, 0.2761, -4.066e-07, 0.4769, 0.8789, -4.066e-07, 0.4769, 0.8789, -4.066e-07, 0.4769, 0.8789, -4.066e-07, 0.4769, 0.8789, 0.004754, -0.9818, -0.1897, 0.003742, -0.9817, -0.1904, 0.0007666, -0.9813, -0.1927, 0.004754, -0.9818, -0.1897, -0.256, 0.3349, -0.9068, -0.256, 0.3349, -0.9068, -0.256, 0.3349, -0.9068, -0.256, 0.3349, -0.9068, -0.05125, -0.9938, 0.09881, -0.05125, -0.9938, 0.09881, -0.05125, -0.9938, 0.09881, -0.05125, -0.9938, 0.09881, 0.03844, 0.9992, -0.01035, 0.03844, 0.9992, -0.01035, 0.03844, 0.9992, -0.01035, 0.03844, 0.9992, -0.01035, 0.03844, 0.9992, -0.01035, -0.1386, 0.9655, 0.2206, -0.1386, 0.9655, 0.2206, -0.1386, 0.9655, 0.2206, -0.1386, 0.9655, 0.2206, -0.5628, 0.2074, 0.8001, -0.5628, 0.2074, 0.8001, -0.5628, 0.2074, 0.8001, -0.5628, 0.2074, 0.8001, -0.5628, 0.2074, 0.8001, -0.0181, -0.9998, 0.002707, -0.01756, -0.9998, 0.004372, -0.01759, -0.9998, 0.00476, -0.01738, -0.9998, 0.004363, -0.01727, -0.9998, 0.004354, -0.01929, -0.9998, 0.004651, 0.9944, -0.1043, 0.01793, 0.9944, -0.1043, 0.01793, 0.9944, -0.1043, 0.01793, 0.9944, -0.1043, 0.01793, 0.9944, -0.1043, 0.01793, 0.9944, -0.1044, 0.01885, 0.9944, -0.1043, 0.01793, -1.026e-07, 1.0, -0.003741, -1.026e-07, 1.0, -0.003741, -1.026e-07, 1.0, -0.003741, -1.026e-07, 1.0, -0.003741, 4.039e-07, 0.3364, -0.9417, 4.039e-07, 0.3364, -0.9417, 4.039e-07, 0.3364, -0.9417, 4.039e-07, 0.3364, -0.9417, 0.0009106, -1.0, 0.006081, -0.000715, -1.0, 0.006141, 0.000232, -1.0, 0.004471, 0.0009173, -1.0, 0.005581, -3.683e-07, -0.9963, 0.08546, -3.683e-07, -0.9963, 0.08546, -3.683e-07, -0.9963, 0.08546, -3.683e-07, -0.9963, 0.08546, 2.575e-07, 0.9766, 0.2151, 2.575e-07, 0.9766, 0.2151, 2.575e-07, 0.9766, 0.2151, 2.575e-07, 0.9766, 0.2151, 0.003742, -0.9817, -0.1904, 2.547e-08, -0.9811, -0.1933, 2.547e-08, -0.9811, -0.1933, 0.0007666, -0.9813, -0.1927, -0.5206, 0.6914, -0.5009, -0.5206, 0.6914, -0.5009, -0.5206, 0.6914, -0.5009, -2.355e-07, 0.2717, -0.9624, -2.355e-07, 0.2717, -0.9624, -2.355e-07, 0.2717, -0.9624, -2.355e-07, 0.2717, -0.9624, -2.355e-07, 0.2717, -0.9624, -0.5199, 0.813, -0.2621, -0.5199, 0.813, -0.2621, -0.5199, 0.813, -0.2621, -0.5199, 0.813, -0.2621, -0.06668, 0.9975, -0.02264, -0.06668, 0.9975, -0.02264, -0.06668, 0.9975, -0.02264, -0.06668, 0.9975, -0.02264, -0.2626, 0.9535, 0.148, -0.2626, 0.9535, 0.148, -0.2626, 0.9535, 0.148, -0.2626, 0.9535, 0.148, 1.686e-07, 1.0, -0.004732, 1.686e-07, 1.0, -0.004732, 1.686e-07, 1.0, -0.004732, 1.686e-07, 1.0, -0.004732, 1.686e-07, 1.0, -0.004732, 0.4029, 0.1903, -0.8952, 0.4029, 0.1903, -0.8952, 0.4029, 0.1903, -0.8952, 0.4029, 0.1903, -0.8952, 0.4029, 0.1903, -0.8952, -0.6348, 0.6478, -0.4212, -0.6348, 0.6478, -0.4212, -0.6348, 0.6478, -0.4212, -0.6348, 0.6478, -0.4212, 0.6991, 0.2505, -0.6697, 0.6991, 0.2505, -0.6697, 0.6991, 0.2505, -0.6697, 0.6991, 0.2505, -0.6697, 0.6991, 0.2505, -0.6697, -0.03054, -0.9672, -0.2522, -0.03054, -0.9672, -0.2522, -0.03054, -0.9672, -0.2522, 0.3312, -0.9191, -0.2134, 0.3312, -0.9191, -0.2134, 0.3312, -0.9191, -0.2134, -0.2529, 0.2294, -0.9399, -0.2529, 0.2294, -0.9399, -0.2529, 0.2294, -0.9399, 0.02228, 0.9816, -0.1896, 0.02228, 0.9816, -0.1896, 0.02228, 0.9816, -0.1896, 0.02228, 0.9816, -0.1896, 0.02228, 0.9816, -0.1896, 0.02228, 0.9816, -0.1896, -0.1713, 0.1453, -0.9745, -0.1713, 0.1453, -0.9745, -0.1713, 0.1453, -0.9745, -0.1713, 0.1453, -0.9745, -0.9288, 0.3431, -0.1402, -0.9288, 0.3431, -0.1402, -0.9288, 0.3431, -0.1402, -0.9288, 0.3431, -0.1402, 0.3017, -0.9524, 0.04395, 0.303, -0.952, 0.04268, 0.3068, -0.951, 0.03877, 0.3017, -0.9524, 0.04395, 0.9782, 0.1715, -0.117, 0.9782, 0.1715, -0.117, 0.9782, 0.1715, -0.117, 0.9782, 0.1715, -0.117, -0.1071, -0.9886, -0.1054, -0.1071, -0.9886, -0.1054, -0.1071, -0.9886, -0.1054, -0.1071, -0.9886, -0.1054, -0.02243, 0.9976, 0.06587, -0.02243, 0.9976, 0.06587, -0.02243, 0.9976, 0.06587, -0.02243, 0.9976, 0.06587, -0.02243, 0.9976, 0.06587, -0.5901, 0.6465, -0.4835, -0.5901, 0.6465, -0.4835, -0.5901, 0.6465, -0.4835, -0.5901, 0.6465, -0.4835, -0.7145, 0.1475, -0.6839, -0.7145, 0.1475, -0.6839, -0.7145, 0.1475, -0.6839, -0.7145, 0.1475, -0.6839, -0.7145, 0.1475, -0.6839, 0.0287, -0.999, -0.03385, 0.02697, -0.9991, -0.03358, 0.02656, -0.9991, -0.03365, 0.02696, -0.9991, -0.0334, 0.02698, -0.9991, -0.03333, 0.02693, -0.999, -0.03537, -0.8795, 0.2679, 0.3933, -0.8795, 0.2679, 0.3933, -0.8795, 0.2679, 0.3933, -0.8795, 0.2679, 0.3933, -0.02349, 0.9997, 0.006676, -0.02349, 0.9997, 0.006676, -0.02349, 0.9997, 0.006676, -0.02349, 0.9997, 0.006676, 0.9734, 0.171, 0.1524, 0.9734, 0.171, 0.1524, 0.9734, 0.171, 0.1524, 0.9734, 0.171, 0.1524, 0.02031, -0.9998, -0.006321, 0.02046, -0.9998, -0.007837, 0.02194, -0.9997, -0.006683, 0.02078, -0.9998, -0.006262, -0.09925, -0.9947, -0.02562, -0.09925, -0.9947, -0.02562, -0.09925, -0.9947, -0.02562, -0.09925, -0.9947, -0.02562, -0.7802, 0.615, -0.1144, -0.7802, 0.615, -0.1144, -0.7802, 0.615, -0.1144, -0.7802, 0.615, -0.1144, 0.303, -0.952, 0.04268, 0.3077, -0.9507, 0.03782, 0.3077, -0.9507, 0.03782, 0.3068, -0.951, 0.03877, 0.7159, 0.4057, -0.5682, 0.7159, 0.4057, -0.5682, 0.7159, 0.4057, -0.5682, 0.7159, 0.4057, -0.5682, 0.3455, 0.6648, -0.6623, 0.3455, 0.6648, -0.6623, 0.3455, 0.6648, -0.6623, 0.3455, 0.6648, -0.6623, -0.1591, -0.05083, 0.986, -0.1591, -0.05083, 0.986, -0.1591, -0.05083, 0.986, -0.1591, -0.05083, 0.986, -0.06256, 0.9748, 0.2143, -0.06256, 0.9748, 0.2143, -0.06256, 0.9748, 0.2143, -0.06256, 0.9748, 0.2143, 0.2105, -0.9416, 0.263, 0.2105, -0.9416, 0.263, 0.2105, -0.9416, 0.263, 0.2105, -0.9416, 0.263, -0.1389, -0.9692, 0.2032, -0.1389, -0.9692, 0.2032, -0.1389, -0.9692, 0.2032, -0.1389, -0.9692, 0.2032, -0.7611, 0.5385, 0.3615, -0.7611, 0.5385, 0.3615, -0.7611, 0.5385, 0.3615, -0.7611, 0.5385, 0.3615, 0.84, 0.1367, 0.5251, 0.84, 0.1367, 0.5251, 0.84, 0.1367, 0.5251, 0.84, 0.1367, 0.5251, -0.001258, -0.986, 0.1667, -0.002163, -0.9861, 0.1664, -0.001845, -0.9863, 0.1649, -0.0005143, -0.9861, 0.1662, 0.9372, 0.2096, 0.2789, 0.9372, 0.2096, 0.2789, 0.9372, 0.2096, 0.2789, 0.9372, 0.2096, 0.2789, -0.1873, -0.01093, 0.9822, -0.1873, -0.01093, 0.9822, -0.1873, -0.01093, 0.9822, -0.1873, -0.01093, 0.9822, -0.2292, -0.4104, 0.8826, -0.2292, -0.4104, 0.8826, -0.2292, -0.4104, 0.8826, -0.2292, -0.4104, 0.8826, -0.1797, 0.02318, 0.9835, -0.1797, 0.02318, 0.9835, -0.1797, 0.02318, 0.9835, -0.1797, 0.02318, 0.9835, -0.1149, 0.02047, 0.9932, -0.1149, 0.02047, 0.9932, -0.1149, 0.02047, 0.9932, -0.1149, 0.02047, 0.9932, -0.1443, -0.05254, 0.9881, -0.1443, -0.05254, 0.9881, -0.1443, -0.05254, 0.9881, -0.1443, -0.05254, 0.9881, -0.1244, -0.07296, 0.9895, -0.126, -0.07344, 0.9893, -0.1252, -0.07464, 0.9893, -0.1242, -0.07343, 0.9895, 0.227, -0.9469, 0.2279, 0.227, -0.9469, 0.2279, 0.227, -0.9469, 0.2279, 0.227, -0.9469, 0.2279, 0.03434, -0.9932, -0.1116, 0.03365, -0.9932, -0.1117, 0.0338, -0.993, -0.1131, 0.03509, -0.9931, -0.1121, -0.9193, 0.2965, 0.2587, -0.9193, 0.2965, 0.2587, -0.9193, 0.2965, 0.2587, -0.9193, 0.2965, 0.2587, -0.07437, 0.9577, 0.2781, -0.07437, 0.9577, 0.2781, -0.07437, 0.9577, 0.2781, -0.07437, 0.9577, 0.2781, 0.3383, -0.94, -0.04406, 0.3383, -0.94, -0.04406, 0.3383, -0.94, -0.04406, 0.3383, -0.94, -0.04406, -0.08621, -0.9918, -0.09439, -0.08621, -0.9918, -0.09439, -0.08621, -0.9918, -0.09439, -0.08621, -0.9918, -0.09439, -0.3506, 0.8873, 0.2997, -0.3506, 0.8873, 0.2997, -0.3506, 0.8873, 0.2997, -0.3506, 0.8873, 0.2997, -0.1679, -0.06939, 0.9834, -0.1679, -0.06939, 0.9834, -0.1679, -0.06939, 0.9834, -0.1679, -0.06939, 0.9834, -0.1679, -0.06939, 0.9834, -0.1689, -0.06949, 0.9832, -0.1679, -0.06939, 0.9834, -0.134, -0.9758, 0.1725, -0.134, -0.9758, 0.1725, -0.134, -0.9758, 0.1725, -0.134, -0.9758, 0.1725, -0.3513, 0.9042, 0.2428, -0.3513, 0.9042, 0.2428, -0.3513, 0.9042, 0.2428, -0.3513, 0.9042, 0.2428, 0.8708, 0.1891, 0.4538, 0.8708, 0.1891, 0.4538, 0.8708, 0.1891, 0.4538, 0.8708, 0.1891, 0.4538, 0.001982, -0.9899, 0.1417, 0.001132, -0.9899, 0.1414, 0.001428, -0.9902, 0.14, 0.002892, -0.99, 0.1412, -0.897, 0.2796, 0.3424, -0.897, 0.2796, 0.3424, -0.897, 0.2796, 0.3424, -0.897, 0.2796, 0.3424, -0.05653, 0.9817, 0.1819, -0.05653, 0.9817, 0.1819, -0.05653, 0.9817, 0.1819, -0.05653, 0.9817, 0.1819, 0.2234, 0.9747, -0.005284, 0.2234, 0.9747, -0.005284, 0.2234, 0.9747, -0.005284, 0.2234, 0.9747, -0.005284, 0.2234, 0.9747, -0.005284, 0.196, 0.9121, 0.3599, 0.196, 0.9121, 0.3599, 0.196, 0.9121, 0.3599, 0.196, 0.9121, 0.3599, 0.9167, 0.2623, -0.3014, 0.9167, 0.2623, -0.3014, 0.9167, 0.2623, -0.3014, 0.9167, 0.2623, -0.3014, 0.2097, -0.9718, 0.1082, 0.2097, -0.9718, 0.1082, 0.2097, -0.9718, 0.1082, 0.2266, -0.9246, -0.3064, 0.2266, -0.9246, -0.3064, 0.2266, -0.9246, -0.3064, 0.65, 0.7051, 0.2836, 0.65, 0.7051, 0.2836, 0.65, 0.7051, 0.2836, 0.2009, 0.9644, -0.1721, 0.2009, 0.9644, -0.1721, 0.2009, 0.9644, -0.1721, 0.9199, 0.1839, 0.3463, 0.9199, 0.1839, 0.3463, 0.9199, 0.1839, 0.3463, 0.9199, 0.1839, 0.3463, 0.6417, 0.2726, -0.7169, 0.6417, 0.2726, -0.7169, 0.6417, 0.2726, -0.7169, 0.6417, 0.2726, -0.7169, 0.0, 0.3021, 0.9533, 0.0, 0.3021, 0.9533, 0.0, 0.3021, 0.9533, 0.0, 0.3021, 0.9533, -0.006223, -0.9494, -0.314, -0.006223, -0.9494, -0.314, -0.001104, -0.9479, -0.3186, -0.004863, -0.949, -0.3152, 0.2132, 0.206, -0.9551, 0.2132, 0.206, -0.9551, 0.2132, 0.206, -0.9551, 0.2132, 0.206, -0.9551, 0.06866, -0.9835, 0.1674, 0.06866, -0.9835, 0.1674, 0.06866, -0.9835, 0.1674, 0.06866, -0.9835, 0.1674, -0.04183, 0.9989, -0.02179, -0.04183, 0.9989, -0.02179, -0.04183, 0.9989, -0.02179, -0.04183, 0.9989, -0.02179, -0.04183, 0.9989, -0.02179, -0.04183, 0.9989, -0.02179, -0.04183, 0.9989, -0.02179, 0.1781, 0.9164, 0.3585, 0.1781, 0.9164, 0.3585, 0.1781, 0.9164, 0.3585, 0.1781, 0.9164, 0.3585, 0.4818, 0.1312, 0.8664, 0.4818, 0.1312, 0.8664, 0.4818, 0.1312, 0.8664, 0.4818, 0.1312, 0.8664, 0.4818, 0.1312, 0.8664, 0.02467, -0.9997, 0.005564, 0.02565, -0.9996, 0.007205, 0.0239, -0.9997, 0.006952, 0.0243, -0.9997, 0.006877, 0.0241, -0.9997, 0.007303, 0.02427, -0.9997, 0.006834, -0.2559, 0.9651, -0.05567, -0.2559, 0.9651, -0.05567, -0.2559, 0.9651, -0.05567, -0.2559, 0.9651, -0.05567, -0.9966, -0.07913, 0.02209, -0.9966, -0.07913, 0.02209, -0.9966, -0.07913, 0.02209, -0.9966, -0.07913, 0.02209, -0.9966, -0.07913, 0.02209, -0.9966, -0.07913, 0.02209, -0.9966, -0.07913, 0.02209, -0.9966, -0.07913, 0.02209, -0.9966, -0.07913, 0.02209, -0.9966, -0.07913, 0.02209, -0.0009128, -1.0, 0.009854, -0.000917, -1.0, 0.009357, -0.000239, -1.0, 0.008199, 0.0007432, -1.0, 0.009957, 1.31e-07, -0.9894, 0.1453, 1.31e-07, -0.9894, 0.1453, 1.31e-07, -0.9894, 0.1453, 1.31e-07, -0.9894, 0.1453, -2.001e-07, 0.9357, 0.3529, -2.001e-07, 0.9357, 0.3529, -2.001e-07, 0.9357, 0.3529, -2.001e-07, 0.9357, 0.3529, -0.004863, -0.949, -0.3152, -0.001104, -0.9479, -0.3186, 2.303e-07, -0.9475, -0.3196, 2.303e-07, -0.9475, -0.3196, -0.9331, 0.2661, -0.2419, -0.9331, 0.2661, -0.2419, -0.9331, 0.2661, -0.2419, -0.9331, 0.2661, -0.2419, -0.9331, 0.2661, -0.2419, -0.201, 0.9351, 0.2917, -0.201, 0.9351, 0.2917, -0.201, 0.9351, 0.2917, -0.201, 0.9351, 0.2917, -0.7148, 0.3041, -0.6298, -0.7148, 0.3041, -0.6298, -0.7148, 0.3041, -0.6298, -0.7148, 0.3041, -0.6298, -0.7148, 0.3041, -0.6298, -0.2102, -0.9739, 0.08572, -0.2102, -0.9739, 0.08572, -0.2102, -0.9739, 0.08572, -0.2307, -0.9413, -0.2466, -0.2307, -0.9413, -0.2466, -0.2307, -0.9413, -0.2466, -0.66, 0.7159, 0.2277, -0.66, 0.7159, 0.2277, -0.66, 0.7159, 0.2277, -0.1791, 0.9837, -0.01831, -0.1791, 0.9837, -0.01831, -0.1791, 0.9837, -0.01831, -0.1791, 0.9837, -0.01831, -0.1791, 0.9837, -0.01831, -0.1791, 0.9837, -0.01831, -0.9413, 0.1881, 0.2801, -0.9413, 0.1881, 0.2801, -0.9413, 0.1881, 0.2801, -0.9413, 0.1881, 0.2801, 0.0, 0.3721, 0.9282, 0.0, 0.3721, 0.9282, 0.0, 0.3721, 0.9282, 0.0, 0.3721, 0.9282, 0.006341, -0.9675, -0.253, 0.00503, -0.9672, -0.2539, 0.0009632, -0.9664, -0.257, 0.006341, -0.9675, -0.253, -0.2628, 0.2539, -0.9308, -0.2628, 0.2539, -0.9308, -0.2628, 0.2539, -0.9308, -0.2628, 0.2539, -0.9308, -0.06902, -0.9887, 0.1331, -0.06902, -0.9887, 0.1331, -0.06902, -0.9887, 0.1331, -0.06902, -0.9887, 0.1331, 0.05199, 0.9985, -0.014, 0.05199, 0.9985, -0.014, 0.05199, 0.9985, -0.014, 0.05199, 0.9985, -0.014, 0.05199, 0.9985, -0.014, -0.1826, 0.9393, 0.2905, -0.1826, 0.9393, 0.2905, -0.1826, 0.9393, 0.2905, -0.1826, 0.9393, 0.2905, -0.5684, 0.1547, 0.8081, -0.5684, 0.1547, 0.8081, -0.5684, 0.1547, 0.8081, -0.5684, 0.1547, 0.8081, -0.5684, 0.1547, 0.8081, -0.02459, -0.9997, 0.00399, -0.02403, -0.9997, 0.005729, -0.0241, -0.9997, 0.006089, -0.02385, -0.9997, 0.005716, -0.02378, -0.9997, 0.005683, -0.0258, -0.9996, 0.00598, 0.9969, -0.07725, 0.01798, 0.9969, -0.07725, 0.01798, 0.9969, -0.07725, 0.01798, 0.9969, -0.07725, 0.01798, 0.9969, -0.07725, 0.01798, 0.9968, -0.07733, 0.01895, 0.9969, -0.07725, 0.01798, 0.0, 1.0, -0.005065, 0.0, 1.0, -0.005065, 0.0, 1.0, -0.005065, 0.0, 1.0, -0.005065, 0.0, 0.2551, -0.9669, 0.0, 0.2551, -0.9669, 0.0, 0.2551, -0.9669, 0.0, 0.2551, -0.9669, 0.0008016, -1.0, 0.007863, -0.0007148, -1.0, 0.008017, 0.0002323, -1.0, 0.006346, 0.0008717, -1.0, 0.007442, 1.727e-07, -0.9933, 0.1153, 1.727e-07, -0.9933, 0.1153, 1.727e-07, -0.9933, 0.1153, 1.727e-07, -0.9933, 0.1153, 0.0, 0.9583, 0.2857, 0.0, 0.9583, 0.2857, 0.0, 0.9583, 0.2857, 0.0, 0.9583, 0.2857, 0.00503, -0.9672, -0.2539, 2.01e-07, -0.9662, -0.2577, 2.01e-07, -0.9662, -0.2577, 0.0009632, -0.9664, -0.257, -0.5884, 0.5773, -0.5662, -0.5884, 0.5773, -0.5662, -0.5884, 0.5773, -0.5662, 1.249e-07, 0.2042, -0.9789, 1.249e-07, 0.2042, -0.9789, 1.249e-07, 0.2042, -0.9789, 1.249e-07, 0.2042, -0.9789, 1.249e-07, 0.2042, -0.9789, -0.6216, 0.718, -0.3133, -0.6216, 0.718, -0.3133, -0.6216, 0.718, -0.3133, -0.6216, 0.718, -0.3133, -0.09008, 0.9955, -0.03058, -0.09008, 0.9955, -0.03058, -0.09008, 0.9955, -0.03058, -0.09008, 0.9955, -0.03058, -0.3428, 0.9194, 0.1931, -0.3428, 0.9194, 0.1931, -0.3428, 0.9194, 0.1931, -0.3428, 0.9194, 0.1931, -1.778e-07, 1.0, -0.006406, -1.778e-07, 1.0, -0.006406, -1.778e-07, 1.0, -0.006406, -1.778e-07, 1.0, -0.006406, -1.778e-07, 1.0, -0.006406, -0.9723, 0.0285, 0.2318, -0.9723, 0.0285, 0.2318, -0.9723, 0.0285, 0.2318, -0.9723, 0.0285, 0.2318, -0.9723, 0.0285, 0.2318, -0.9723, 0.0285, 0.2318, -0.9723, 0.0285, 0.2318, -0.9723, 0.0285, 0.2318, -0.9723, 0.0285, 0.2318, -0.9723, 0.0285, 0.2318, -0.9723, 0.0285, 0.2318, -0.9723, 0.0285, 0.2318, -0.9723, 0.0285, 0.2318, -0.9723, 0.0285, 0.2318, -0.9723, 0.0285, 0.2318, -0.5407, 0.7128, 0.4466, -0.5407, 0.7128, 0.4466, -0.5407, 0.7128, 0.4466, -0.5407, 0.7128, 0.4466, -0.5407, 0.7128, 0.4466, -0.3521, 0.714, 0.6051, -0.3521, 0.714, 0.6051, -0.3521, 0.714, 0.6051, -0.3521, 0.714, 0.6051, -0.8765, 0.4522, -0.1649, -0.8765, 0.4522, -0.1649, -0.8765, 0.4522, -0.1649, -0.8765, 0.4522, -0.1649, -0.8765, 0.4522, -0.1649, -0.8765, 0.4522, -0.1649, -0.8765, 0.4522, -0.1649, -0.7079, 0.3939, 0.5863, -0.7079, 0.3939, 0.5863, -0.7079, 0.3939, 0.5863, 0.6907, 0.113, 0.7143, 0.6907, 0.113, 0.7143, 0.6907, 0.113, 0.7143, 0.6907, 0.113, 0.7143, 0.6907, 0.113, 0.7143, 0.6907, 0.113, 0.7143, 0.8417, 0.3184, 0.4362, 0.8417, 0.3184, 0.4362, 0.8417, 0.3184, 0.4362, -0.2704, 0.02207, -0.9625, -0.2704, 0.02207, -0.9625, -0.2704, 0.02207, -0.9625, -0.2704, 0.02207, -0.9625, -0.2704, 0.02207, -0.9625, -0.2704, 0.02207, -0.9625, -0.4628, 0.4585, -0.7587, -0.4628, 0.4585, -0.7587, -0.4628, 0.4585, -0.7587, 0.5893, 0.6585, -0.4682, 0.5893, 0.6585, -0.4682, 0.5893, 0.6585, -0.4682, -0.8908, 0.3495, -0.2903, -0.8908, 0.3495, -0.2903, -0.8908, 0.3495, -0.2903, -0.3742, 0.7428, 0.5552, -0.3742, 0.7428, 0.5552, -0.3742, 0.7428, 0.5552, -0.3742, 0.7428, 0.5552, -0.1011, 0.7372, 0.6681, -0.1011, 0.7372, 0.6681, -0.1011, 0.7372, 0.6681, -0.1011, 0.7372, 0.6681, -0.1011, 0.7372, 0.6681, 0.1405, 0.4315, 0.8911, 0.1405, 0.4315, 0.8911, 0.1405, 0.4315, 0.8911, 0.1405, 0.4315, 0.8911, -0.2548, 0.04041, 0.9662, -0.2548, 0.04041, 0.9662, -0.2548, 0.04041, 0.9662, -0.2548, 0.04041, 0.9662, -0.2548, 0.04041, 0.9662, -0.2548, 0.04041, 0.9662, -0.2548, 0.04041, 0.9662, -0.2548, 0.04041, 0.9662, -0.3437, -0.1001, 0.9337, -0.3437, -0.1001, 0.9337, -0.3437, -0.1001, 0.9337, -0.3437, -0.1001, 0.9337, -0.7046, 0.509, -0.4944, -0.7046, 0.509, -0.4944, -0.7046, 0.509, -0.4944, -0.7046, 0.509, -0.4944, -0.6333, 0.624, 0.4577, -0.6333, 0.624, 0.4577, -0.6333, 0.624, 0.4577, -0.6333, 0.624, 0.4577, 0.6086, -0.164, -0.7764, 0.6086, -0.164, -0.7764, 0.6086, -0.164, -0.7764, 0.6086, -0.164, -0.7764, 0.6726, -0.02547, -0.7395, 0.6726, -0.02547, -0.7395, 0.6726, -0.02547, -0.7395, 0.6726, -0.02547, -0.7395, 0.6726, -0.02547, -0.7395, 0.6726, -0.02547, -0.7395, 0.6726, -0.02547, -0.7395, 0.8171, 0.5759, -0.02523, 0.8171, 0.5759, -0.02523, 0.8171, 0.5759, -0.02523, 0.8171, 0.5759, -0.02523, 0.9962, 0.08393, 0.02503, 0.9962, 0.08393, 0.02503, 0.9962, 0.08393, 0.02503, 0.9962, 0.08393, 0.02503, 0.9962, 0.08393, 0.02503, 0.9962, 0.08393, 0.02503, 0.9962, 0.08393, 0.02503, 0.3047, 0.1576, 0.9393, 0.3047, 0.1576, 0.9393, 0.3047, 0.1576, 0.9393, 0.3047, 0.1576, 0.9393, 0.3047, 0.1576, 0.9393, 0.7084, 0.4397, 0.5521, 0.7084, 0.4397, 0.5521, 0.7084, 0.4397, 0.5521, -0.07905, -0.464, -0.8823, -0.07905, -0.464, -0.8823, -0.07905, -0.464, -0.8823, -0.07905, -0.464, -0.8823, -0.07905, -0.464, -0.8823, -0.07905, -0.464, -0.8823, 0.4523, -0.07811, -0.8885, 0.4523, -0.07811, -0.8885, 0.4523, -0.07811, -0.8885, 0.4523, -0.07811, -0.8885, 0.4523, -0.07811, -0.8885, 0.4523, -0.07811, -0.8885, 0.4523, -0.07811, -0.8885, 0.06688, 0.9846, -0.1613, 0.06688, 0.9846, -0.1613, 0.06688, 0.9846, -0.1613, 0.06688, 0.9846, -0.1613, 0.06688, 0.9846, -0.1613, 0.06688, 0.9846, -0.1613, 0.06688, 0.9846, -0.1613, 0.06688, 0.9846, -0.1613, 0.06688, 0.9846, -0.1613, 0.06688, 0.9846, -0.1613, -0.2381, 0.9149, 0.3261, -0.2381, 0.9149, 0.3261, -0.2381, 0.9149, 0.3261, -0.2381, 0.9149, 0.3261, -0.2381, 0.9149, 0.3261, -0.2381, 0.9149, 0.3261, -0.2381, 0.9149, 0.3261, -0.2381, 0.9149, 0.3261, -0.2381, 0.9149, 0.3261, -0.2381, 0.9149, 0.3261, -0.2381, 0.9149, 0.3261, -0.2381, 0.9149, 0.3261, -0.2381, 0.9149, 0.3261, -0.2381, 0.9149, 0.3261, -0.2381, 0.9149, 0.3261, 0.5719, 0.6149, 0.543, 0.5719, 0.6149, 0.543, 0.5719, 0.6149, 0.543, 0.5719, 0.6149, 0.543, 0.5719, 0.6149, 0.543, 0.5719, 0.6149, 0.543, 0.5719, 0.6149, 0.543, 0.9261, 0.1036, -0.3628, 0.9261, 0.1036, -0.3628, 0.9261, 0.1036, -0.3628, 0.9261, 0.1036, -0.3628, 0.9261, 0.1036, -0.3628, 0.9261, 0.1036, -0.3628, 0.9261, 0.1036, -0.3628, 0.9261, 0.1036, -0.3628, 0.9261, 0.1036, -0.3628, 0.08366, -0.9954, 0.04717, 0.08366, -0.9954, 0.04717, 0.08366, -0.9954, 0.04717, 0.08366, -0.9954, 0.04717, 0.08366, -0.9954, 0.04717, 0.08366, -0.9954, 0.04717, 0.08366, -0.9954, 0.04717, 0.08366, -0.9954, 0.04717, 0.08366, -0.9954, 0.04717, 0.08366, -0.9954, 0.04717, 0.08366, -0.9954, 0.04717, 0.08366, -0.9954, 0.04717, 0.08366, -0.9954, 0.04717, 0.08366, -0.9954, 0.04717, 0.08366, -0.9954, 0.04717, 0.08366, -0.9954, 0.04717, 0.08366, -0.9954, 0.04717, 0.08366, -0.9954, 0.04717, 0.08366, -0.9954, 0.04717, 0.08366, -0.9954, 0.04717, 0.08366, -0.9954, 0.04717, 0.08366, -0.9954, 0.04717, 0.08366, -0.9954, 0.04717, -0.7076, 0.1522, 0.69, -0.7076, 0.1522, 0.69, -0.7076, 0.1522, 0.69, -0.7076, 0.1522, 0.69, -0.7076, 0.1522, 0.69, -0.7076, 0.1522, 0.69, -0.7076, 0.1522, 0.69, -0.7076, 0.1522, 0.69, -0.7076, 0.1522, 0.69, -0.7076, 0.1522, 0.69, -0.7076, 0.1522, 0.69, -0.7076, 0.1522, 0.69, -0.7076, 0.1522, 0.69, -0.7076, 0.1522, 0.69, -0.7076, 0.1522, 0.69, -0.07075, 0.9835, 0.1662, -0.07075, 0.9835, 0.1662, -0.07075, 0.9835, 0.1662, -0.07075, 0.9835, 0.1662, -0.07075, 0.9835, 0.1662, 0.003278, 0.9841, 0.1776, 0.003278, 0.9841, 0.1776, 0.003278, 0.9841, 0.1776, 0.003278, 0.9841, 0.1776, -0.3758, 0.9205, 0.1071, -0.3758, 0.9205, 0.1071, -0.3758, 0.9205, 0.1071, -0.3758, 0.9205, 0.1071, -0.3758, 0.9205, 0.1071, -0.3758, 0.9205, 0.1071, -0.3758, 0.9205, 0.1071, -0.152, 0.9029, 0.4021, -0.152, 0.9029, 0.4021, -0.152, 0.9029, 0.4021, 0.8602, 0.4638, 0.2122, 0.8602, 0.4638, 0.2122, 0.8602, 0.4638, 0.2122, 0.8602, 0.4638, 0.2122, 0.8602, 0.4638, 0.2122, 0.8602, 0.4638, 0.2122, 0.5502, 0.8325, -0.06519, 0.5502, 0.8325, -0.06519, 0.5502, 0.8325, -0.06519, -0.725, 0.07456, -0.6847, -0.725, 0.07456, -0.6847, -0.725, 0.07456, -0.6847, -0.725, 0.07456, -0.6847, -0.725, 0.07456, -0.6847, -0.725, 0.07456, -0.6847, -0.3504, 0.9115, -0.2154, -0.3504, 0.9115, -0.2154, -0.3504, 0.9115, -0.2154, 0.08594, 0.9604, -0.2649, 0.08594, 0.9604, -0.2649, 0.08594, 0.9604, -0.2649, -0.4982, 0.8629, 0.0845, -0.4982, 0.8629, 0.0845, -0.4982, 0.8629, 0.0845, -0.009929, 0.9869, 0.1607, -0.009929, 0.9869, 0.1607, -0.009929, 0.9869, 0.1607, -0.009929, 0.9869, 0.1607, 0.0762, 0.9859, 0.1491, 0.0762, 0.9859, 0.1491, 0.0762, 0.9859, 0.1491, 0.0762, 0.9859, 0.1491, 0.0762, 0.9859, 0.1491, 0.2708, 0.918, 0.2897, 0.2708, 0.918, 0.2897, 0.2708, 0.918, 0.2897, 0.2708, 0.918, 0.2897, 0.2762, 0.2129, 0.9372, 0.2762, 0.2129, 0.9372, 0.2762, 0.2129, 0.9372, 0.2762, 0.2129, 0.9372, 0.2762, 0.2129, 0.9372, 0.2762, 0.2129, 0.9372, 0.2762, 0.2129, 0.9372, 0.2762, 0.2129, 0.9372, 0.1718, -0.3807, 0.9086, 0.1718, -0.3807, 0.9086, 0.1718, -0.3807, 0.9086, 0.1718, -0.3807, 0.9086, -0.3506, 0.9348, -0.0578, -0.3506, 0.9348, -0.0578, -0.3506, 0.9348, -0.0578, -0.3506, 0.9348, -0.0578, -0.1049, 0.9717, 0.2118, -0.1049, 0.9717, 0.2118, -0.1049, 0.9717, 0.2118, -0.1049, 0.9717, 0.2118, 0.09774, -0.6276, -0.7724, 0.09774, -0.6276, -0.7724, 0.09774, -0.6276, -0.7724, 0.09774, -0.6276, -0.7724, 0.1932, -0.1488, -0.9698, 0.1932, -0.1488, -0.9698, 0.1932, -0.1488, -0.9698, 0.1932, -0.1488, -0.9698, 0.1932, -0.1488, -0.9698, 0.1932, -0.1488, -0.9698, 0.1932, -0.1488, -0.9698, 0.2525, 0.9474, -0.197, 0.2525, 0.9474, -0.197, 0.2525, 0.9474, -0.197, 0.2525, 0.9474, -0.197, 0.8126, 0.3381, -0.4747, 0.8126, 0.3381, -0.4747, 0.8126, 0.3381, -0.4747, 0.8126, 0.3381, -0.4747, 0.8126, 0.3381, -0.4747, 0.8126, 0.3381, -0.4747, 0.8126, 0.3381, -0.4747, 0.8342, 0.3712, -0.4079, 0.8342, 0.3712, -0.4079, 0.8342, 0.3712, -0.4079, 0.8342, 0.3712, -0.4079, 0.8342, 0.3712, -0.4079, 0.9302, 0.2327, -0.2838, 0.9302, 0.2327, -0.2838, 0.9302, 0.2327, -0.2838, -0.2304, -0.9314, -0.2818, -0.2304, -0.9314, -0.2818, -0.2304, -0.9314, -0.2818, -0.2304, -0.9314, -0.2818, -0.2304, -0.9314, -0.2818, -0.2304, -0.9314, -0.2818, 0.2687, -0.2499, -0.9302, 0.2687, -0.2499, -0.9302, 0.2687, -0.2499, -0.9302, 0.2687, -0.2499, -0.9302, 0.2687, -0.2499, -0.9302, 0.2687, -0.2499, -0.9302, -0.005851, 0.9972, -0.07457, -0.005851, 0.9972, -0.07457, -0.005851, 0.9972, -0.07457, -0.005851, 0.9972, -0.07457, -0.005851, 0.9972, -0.07457, -0.005851, 0.9972, -0.07457, -0.005851, 0.9972, -0.07457, -0.005851, 0.9972, -0.07457, -0.005851, 0.9972, -0.07457, -0.005851, 0.9972, -0.07457, -0.008598, 0.9981, 0.0615, -0.008598, 0.9981, 0.0615, -0.008598, 0.9981, 0.0615, -0.008598, 0.9981, 0.0615, -0.008598, 0.9981, 0.0615, -0.008598, 0.9981, 0.0615, -0.008598, 0.9981, 0.0615, -0.008598, 0.9981, 0.0615, -0.008598, 0.9981, 0.0615, -0.008598, 0.9981, 0.0615, -0.008598, 0.9981, 0.0615, -0.008598, 0.9981, 0.0615, -0.008598, 0.9981, 0.0615, -0.008598, 0.9981, 0.0615, -0.008598, 0.9981, 0.0615, 0.2674, 0.9633, 0.02459, 0.2674, 0.9633, 0.02459, 0.2674, 0.9633, 0.02459, 0.2674, 0.9633, 0.02459, 0.2674, 0.9633, 0.02459, 0.2674, 0.9633, 0.02459, 0.2674, 0.9633, 0.02459, 0.5515, 0.399, -0.7326, 0.5515, 0.399, -0.7326, 0.5515, 0.399, -0.7326, 0.5515, 0.399, -0.7326, 0.5515, 0.399, -0.7326, 0.5515, 0.399, -0.7326, 0.5515, 0.399, -0.7326, 0.5515, 0.399, -0.7326, 0.5515, 0.399, -0.7326, 0.02122, -0.9992, 0.03476, 0.02122, -0.9992, 0.03476, 0.02122, -0.9992, 0.03476, 0.02122, -0.9992, 0.03476, 0.02122, -0.9992, 0.03476, 0.02122, -0.9992, 0.03476, 0.02122, -0.9992, 0.03476, 0.02122, -0.9992, 0.03476, 0.02122, -0.9992, 0.03476, 0.02122, -0.9992, 0.03476, 0.02122, -0.9992, 0.03476, 0.02122, -0.9992, 0.03476, 0.02122, -0.9992, 0.03476, 0.02122, -0.9992, 0.03476, 0.02122, -0.9992, 0.03476, 0.02122, -0.9992, 0.03476, 0.02122, -0.9992, 0.03476, 0.02122, -0.9992, 0.03476, 0.02122, -0.9992, 0.03476, 0.02122, -0.9992, 0.03476, 0.02122, -0.9992, 0.03476, 0.02122, -0.9992, 0.03476, -0.9882, 0.1352, -0.07224, -0.9882, 0.1352, -0.07224, -0.9882, 0.1352, -0.07224, -0.9882, 0.1352, -0.07224, -0.9882, 0.1352, -0.07224, -0.9882, 0.1352, -0.07224, -0.9882, 0.1352, -0.07224, -0.9882, 0.1352, -0.07224, -0.9882, 0.1352, -0.07224, -0.9882, 0.1352, -0.07224, -0.9882, 0.1352, -0.07224, -0.9882, 0.1352, -0.07224, -0.9882, 0.1352, -0.07224, -0.9882, 0.1352, -0.07224, -0.9882, 0.1352, -0.07224, -0.2184, 0.9679, 0.1244, -0.2184, 0.9679, 0.1244, -0.2184, 0.9679, 0.1244, -0.2184, 0.9679, 0.1244, -0.2184, 0.9679, 0.1244, -0.1622, 0.9635, 0.2129, -0.1622, 0.9635, 0.2129, -0.1622, 0.9635, 0.2129, -0.1622, 0.9635, 0.2129, -0.4149, 0.8774, -0.2411, -0.4149, 0.8774, -0.2411, -0.4149, 0.8774, -0.2411, -0.4149, 0.8774, -0.2411, -0.4149, 0.8774, -0.2411, -0.4149, 0.8774, -0.2411, -0.4149, 0.8774, -0.2411, -0.5022, 0.8318, 0.2365, -0.5022, 0.8318, 0.2365, -0.5022, 0.8318, 0.2365, 0.4359, 0.3007, 0.8483, 0.4359, 0.3007, 0.8483, 0.4359, 0.3007, 0.8483, 0.4359, 0.3007, 0.8483, 0.4359, 0.3007, 0.8483, 0.4359, 0.3007, 0.8483, 0.5281, 0.6902, 0.4947, 0.5281, 0.6902, 0.4947, 0.5281, 0.6902, 0.4947, 0.03952, 0.07781, -0.9962, 0.03952, 0.07781, -0.9962, 0.03952, 0.07781, -0.9962, 0.03952, 0.07781, -0.9962, 0.03952, 0.07781, -0.9962, 0.03952, 0.07781, -0.9962, -0.07162, 0.8621, -0.5017, -0.07162, 0.8621, -0.5017, -0.07162, 0.8621, -0.5017, 0.3756, 0.9198, -0.1134, 0.3756, 0.9198, -0.1134, 0.3756, 0.9198, -0.1134, -0.479, 0.7964, -0.3693, -0.479, 0.7964, -0.3693, -0.479, 0.7964, -0.3693, -0.1572, 0.9703, 0.184, -0.1572, 0.9703, 0.184, -0.1572, 0.9703, 0.184, -0.1572, 0.9703, 0.184, -0.06543, 0.9624, 0.2638, -0.06543, 0.9624, 0.2638, -0.06543, 0.9624, 0.2638, -0.06543, 0.9624, 0.2638, -0.06543, 0.9624, 0.2638, -0.0336, 0.8284, 0.5591, -0.0336, 0.8284, 0.5591, -0.0336, 0.8284, 0.5591, -0.0336, 0.8284, 0.5591, -0.5205, 0.1478, 0.841, -0.5205, 0.1478, 0.841, -0.5205, 0.1478, 0.841, -0.5205, 0.1478, 0.841, -0.5205, 0.1478, 0.841, -0.5205, 0.1478, 0.841, -0.5205, 0.1478, 0.841, -0.5205, 0.1478, 0.841, -0.679, 0.7163, 0.1608, -0.679, 0.7163, 0.1608, -0.679, 0.7163, 0.1608, -0.679, 0.7163, 0.1608, -0.6113, 0.7883, 0.06986, -0.6113, 0.7883, 0.06986, -0.6113, 0.7883, 0.06986, -0.6113, 0.7883, 0.06986, -0.2941, 0.9471, 0.1288, -0.2941, 0.9471, 0.1288, -0.2941, 0.9471, 0.1288, -0.2941, 0.9471, 0.1288, 0.7006, -0.4996, -0.5095, 0.7006, -0.4996, -0.5095, 0.7006, -0.4996, -0.5095, 0.7006, -0.4996, -0.5095, 0.8531, -0.126, -0.5064, 0.8531, -0.126, -0.5064, 0.8531, -0.126, -0.5064, 0.8531, -0.126, -0.5064, 0.8531, -0.126, -0.5064, 0.8531, -0.126, -0.5064, 0.8531, -0.126, -0.5064, 0.45, 0.8848, 0.1211, 0.45, 0.8848, 0.1211, 0.45, 0.8848, 0.1211, 0.45, 0.8848, 0.1211, 0.9281, 0.197, 0.316, 0.9281, 0.197, 0.316, 0.9281, 0.197, 0.316, 0.9281, 0.197, 0.316, 0.9281, 0.197, 0.316, 0.9281, 0.197, 0.316, 0.9281, 0.197, 0.316, 0.8968, 0.2222, 0.3825, 0.8968, 0.2222, 0.3825, 0.8968, 0.2222, 0.3825, 0.8968, 0.2222, 0.3825, 0.8968, 0.2222, 0.3825, 0.8423, 0.1155, 0.5265, 0.8423, 0.1155, 0.5265, 0.8423, 0.1155, 0.5265, 0.06101, -0.8527, -0.5188, 0.06101, -0.8527, -0.5188, 0.06101, -0.8527, -0.5188, 0.06101, -0.8527, -0.5188, 0.06101, -0.8527, -0.5188, 0.06101, -0.8527, -0.5188, 0.8798, -0.2015, -0.4305, 0.8798, -0.2015, -0.4305, 0.88, -0.2012, -0.4303, 0.8798, -0.2015, -0.4305, 0.8798, -0.2015, -0.4305, 0.8798, -0.2015, -0.4305, 0.09697, 0.9948, -0.03224, 0.09697, 0.9948, -0.03224, 0.09697, 0.9948, -0.03224, 0.09697, 0.9948, -0.03224, 0.09697, 0.9948, -0.03224, 0.09697, 0.9948, -0.03224, 0.09697, 0.9948, -0.03224, 0.09697, 0.9948, -0.03224, 0.09697, 0.9948, -0.03224, 0.09697, 0.9948, -0.03224, -0.05156, 0.9941, 0.09572, -0.05156, 0.9941, 0.09572, -0.05156, 0.9941, 0.09572, -0.05156, 0.9941, 0.09572, -0.05156, 0.9941, 0.09572, -0.05156, 0.9941, 0.09572, -0.05156, 0.9941, 0.09572, -0.05156, 0.9941, 0.09572, -0.05156, 0.9941, 0.09572, -0.05156, 0.9941, 0.09572, -0.05156, 0.9941, 0.09572, -0.05156, 0.9941, 0.09572, -0.05156, 0.9941, 0.09572, -0.05156, 0.9941, 0.09572, -0.05156, 0.9941, 0.09572, 0.2373, 0.9093, 0.3419, 0.2373, 0.9093, 0.3419, 0.2373, 0.9093, 0.3419, 0.2373, 0.9093, 0.3419, 0.2373, 0.9093, 0.3419, 0.2373, 0.9093, 0.3419, 0.2373, 0.9093, 0.3419, 0.965, 0.2541, -0.06458, 0.965, 0.2541, -0.06458, 0.965, 0.2541, -0.06458, 0.965, 0.2541, -0.06458, 0.965, 0.2541, -0.06458, 0.965, 0.2541, -0.06458, 0.965, 0.2541, -0.06458, 0.965, 0.2541, -0.06458, 0.965, 0.2541, -0.06458, -0.03976, -0.9992, 0.01068, -0.03976, -0.9992, 0.01068, -0.03976, -0.9992, 0.01068, -0.03976, -0.9992, 0.01068, -0.03976, -0.9992, 0.01068, -0.03976, -0.9992, 0.01068, -0.03976, -0.9992, 0.01068, -0.03976, -0.9992, 0.01068, -0.03976, -0.9992, 0.01068, -0.03976, -0.9992, 0.01068, -0.03976, -0.9992, 0.01068, -0.03976, -0.9992, 0.01068, -0.03976, -0.9992, 0.01068, -0.03976, -0.9992, 0.01068, -0.03976, -0.9992, 0.01068, -0.03976, -0.9992, 0.01068, -0.03976, -0.9992, 0.01068, -0.03976, -0.9992, 0.01068, -0.03976, -0.9992, 0.01068, -0.03976, -0.9992, 0.01068, -0.03976, -0.9992, 0.01068, -0.03976, -0.9992, 0.01068])] * 3)])

# ---- objects
ob_stone_big_variant_6 = bpy.data.objects.new('Stone_Big_Variant_6', me_cube_011)

# ---- transforms, parenting, visibility, modifiers, constraints
ob_stone_big_variant_6.location = (0.0, 0.0, 0.6935)
ob_stone_big_variant_6.rotation_euler = (1.571, -0.0, -1.83)
ob_stone_big_variant_6.scale = (0.003449, 0.004565, 0.003449)
ob_stone_big_variant_6.color = (0.8, 0.8, 0.8, 1.0)

# ---- collection membership
col_collection.objects.link(ob_stone_big_variant_6)

# ---- scene / render settings (as saved in the file)
scene.frame_start = 1; scene.frame_end = 250; scene.frame_set(1)
scene.render.engine = 'BLENDER_EEVEE_NEXT'
scene.render.fps = 25
scene.cycles.sampling_pattern = 'TABULATED_SOBOL'
scene.cycles.use_light_tree = False
scene.view_settings.view_transform = 'Filmic'
bpy.context.view_layer.update()

# ---- added for rendering (the .blend has no active camera and no usable light): camera, sun
cam_auto = bpy.data.cameras.new('AutoCamera')
cam_auto.lens = 50.0
cam_auto.sensor_width = 36.0
cam_auto.clip_end = 1000.0
ob_auto_camera = bpy.data.objects.new('AutoCamera', cam_auto)
scene.collection.objects.link(ob_auto_camera)
ob_auto_camera.location = (4.82267, -5.48073, 4.37232)
ob_auto_camera.rotation_euler = (1.09748, -7.21219e-08, 0.694738)
scene.camera = ob_auto_camera
light_auto_sun = bpy.data.lights.new('AutoSun', 'SUN')
light_auto_sun.energy = 3.0
light_auto_sun.angle = 0.0523599
ob_auto_sun = bpy.data.objects.new('AutoSun', light_auto_sun)
scene.collection.objects.link(ob_auto_sun)
ob_auto_sun.rotation_euler = (0.872665, 0.174533, 0.523599)
bpy.context.view_layer.update()
